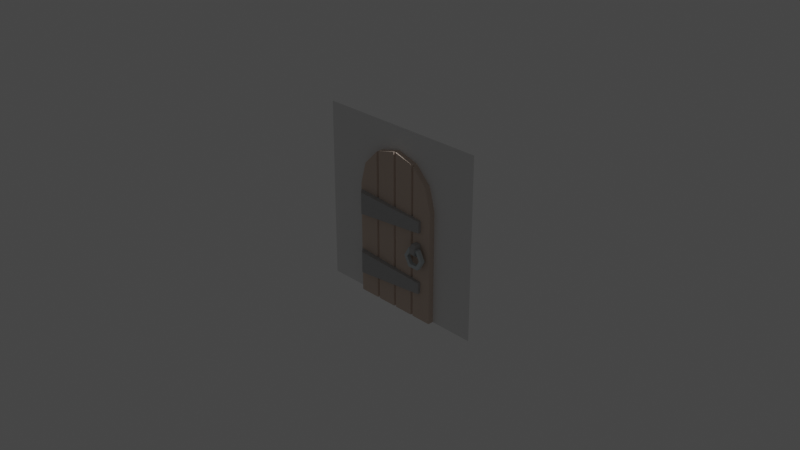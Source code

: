 # Source: Door.blend  (saved by Blender 2.93.21; exported with 4.5.12 LTS)
import bpy
from mathutils import Matrix  # noqa: F401  (used for matrix-valued properties, if any)

bpy.ops.wm.read_factory_settings(use_empty=True)
scene = bpy.context.scene
scene.name = 'Scene'

# ---- collections
col_plane = bpy.data.collections.new('Plane'); scene.collection.children.link(col_plane)
col_door = bpy.data.collections.new('Door'); scene.collection.children.link(col_door)

# ---- materials (node trees are filled in below, after node groups)
mat_iron_002 = bpy.data.materials.new('Iron.002')
mat_iron_002.use_transparent_shadow = False
mat_iron_002.diffuse_color = (0.4784, 0.4784, 0.4784, 1.0)
mat_iron_002.roughness = 1.0
mat_iron_002.specular_intensity = 1.0
mat_steel_002 = bpy.data.materials.new('Steel.002')
mat_steel_002.use_transparent_shadow = False
mat_steel_002.diffuse_color = (0.5882, 0.6431, 0.6627, 1.0)
mat_steel_002.roughness = 1.0
mat_steel_002.specular_intensity = 1.0
mat_red_wood_002 = bpy.data.materials.new('Red_Wood.002')
mat_red_wood_002.use_transparent_shadow = False
mat_red_wood_002.diffuse_color = (0.6863, 0.5569, 0.4706, 1.0)
mat_red_wood_002.roughness = 1.0
mat_red_wood_002.specular_intensity = 1.0

# ---- material node trees
mat_iron_002.use_nodes = True; mat_iron_002.node_tree.nodes.clear()
_N = mat_iron_002.node_tree.nodes; _L = mat_iron_002.node_tree.links
n0 = _N.new('ShaderNodeBsdfPrincipled'); n0.name = 'Principled BSDF'; n0.location = (10, 300)
n0.distribution = 'GGX'
n0.subsurface_method = 'BURLEY'
n0.inputs[0].default_value = (0.4784, 0.4784, 0.4784, 1.0)
n0.inputs[2].default_value = 1.0
n0.inputs[3].default_value = 1.45
n0.inputs[13].default_value = 1.0
n0.inputs[27].default_value = (0.0, 0.0, 0.0, 1.0)
n0.inputs[28].default_value = 1.0
n1 = _N.new('ShaderNodeOutputMaterial'); n1.name = 'Material Output'; n1.location = (300, 300)
_L.new(n0.outputs[0], n1.inputs[0])
n1.is_active_output = True
mat_steel_002.use_nodes = True; mat_steel_002.node_tree.nodes.clear()
_N = mat_steel_002.node_tree.nodes; _L = mat_steel_002.node_tree.links
n0 = _N.new('ShaderNodeBsdfPrincipled'); n0.name = 'Principled BSDF'; n0.location = (10, 300)
n0.distribution = 'GGX'
n0.subsurface_method = 'BURLEY'
n0.inputs[0].default_value = (0.5882, 0.6431, 0.6627, 1.0)
n0.inputs[2].default_value = 1.0
n0.inputs[3].default_value = 1.45
n0.inputs[13].default_value = 1.0
n0.inputs[27].default_value = (0.0, 0.0, 0.0, 1.0)
n0.inputs[28].default_value = 1.0
n1 = _N.new('ShaderNodeOutputMaterial'); n1.name = 'Material Output'; n1.location = (300, 300)
_L.new(n0.outputs[0], n1.inputs[0])
n1.is_active_output = True
mat_red_wood_002.use_nodes = True; mat_red_wood_002.node_tree.nodes.clear()
_N = mat_red_wood_002.node_tree.nodes; _L = mat_red_wood_002.node_tree.links
n0 = _N.new('ShaderNodeBsdfPrincipled'); n0.name = 'Principled BSDF'; n0.location = (10, 300)
n0.distribution = 'GGX'
n0.subsurface_method = 'BURLEY'
n0.inputs[0].default_value = (0.6863, 0.5569, 0.4706, 1.0)
n0.inputs[2].default_value = 1.0
n0.inputs[3].default_value = 1.45
n0.inputs[13].default_value = 1.0
n0.inputs[27].default_value = (0.0, 0.0, 0.0, 1.0)
n0.inputs[28].default_value = 1.0
n1 = _N.new('ShaderNodeOutputMaterial'); n1.name = 'Material Output'; n1.location = (300, 300)
_L.new(n0.outputs[0], n1.inputs[0])
n1.is_active_output = True

# ---- world
world_world = bpy.data.worlds.new('World'); scene.world = world_world
world_world.use_nodes = True; world_world.node_tree.nodes.clear()
_N = world_world.node_tree.nodes; _L = world_world.node_tree.links
n0 = _N.new('ShaderNodeOutputWorld'); n0.name = 'World Output'; n0.location = (300, 300)
n1 = _N.new('ShaderNodeBackground'); n1.name = 'Background'; n1.location = (10, 300)
n1.inputs[0].default_value = (0.05088, 0.05088, 0.05088, 1.0)
_L.new(n1.outputs[0], n0.inputs[0])
n0.is_active_output = True
world_world.color = (0.05088, 0.05088, 0.05088)
world_world.use_sun_shadow = False
world_world.sun_shadow_jitter_overblur = 0.0

# ---- cameras
cam_camera = bpy.data.cameras.new('Camera')
cam_camera.clip_end = 100.0
cam_camera.ortho_scale = 7.314

# ---- lights
light_light = bpy.data.lights.new('Light', 'POINT')
light_light.transmission_factor = 0.0
light_light.energy = 1000.0
light_light.shadow_soft_size = 0.1
light_light.shadow_maximum_resolution = 0.006
light_light.use_absolute_resolution = True

# ---- meshes
me_plane = bpy.data.meshes.new('Plane')
me_plane.from_pydata([(-1.0, -1.0, 0.0), (1.0, -1.0, 0.0), (-1.0, 1.0, 0.0), (1.0, 1.0, 0.0), (-0.433, -0.5, 0.0), (-0.25, -0.683, 0.0), (0.0, -0.75, 0.0), (0.5, 0.06143, 0.0), (0.5, -0.25, 0.0), (0.25, -0.683, 0.0), (0.433, -0.5, 0.0), (-0.5, -0.25, 0.0), (-0.5, 1.0, 0.0), (0.5, 1.0, 0.0)], [], [(2, 0, 1, 3, 13, 7, 8, 10, 9, 6, 5, 4, 11, 12)])
_uv = me_plane.uv_layers.new(name='UVMap')
_uv.uv.foreach_set('vector', [0.0, 1.0, 0.0, 0.0, 1.0, 0.0, 1.0, 1.0, 0.75, 1.0, 0.75, 0.5307, 0.75, 0.375, 0.7165, 0.25, 0.625, 0.1585, 0.5, 0.125, 0.375, 0.1585, 0.2835, 0.25, 0.25, 0.375, 0.25, 1.0])
me_plane.use_remesh_fix_poles = True
me_plane.use_remesh_preserve_attributes = False
me_plane.update()
me_plane.normals_split_custom_set([tuple(v) for v in zip(*[iter([0.0, 0.0, 1.0, 0.0, 0.0, 1.0, 0.0, 0.0, 1.0, 0.0, 0.0, 1.0, 0.0, 0.0, 1.0, 0.0, 0.0, 1.0, 0.0, 0.0, 1.0, 0.0, 0.0, 1.0, 0.0, 0.0, 1.0, 0.0, 0.0, 1.0, 0.0, 0.0, 1.0, 0.0, 0.0, 1.0, 0.0, 0.0, 1.0, 0.0, 0.0, 1.0])] * 3)])
me_object1_002 = bpy.data.meshes.new('object1.002')
me_object1_002.from_pydata([(0.15, 0.2039, -0.6), (0.1, 0.2003, -0.55), (0.1, 0.4003, -0.55), (0.15, 0.3968, -0.6), (0.15, 0.2039, -0.4), (0.1, 0.2003, -0.45), (0.8, 0.2503, -0.575), (0.8, 0.2503, -0.425), (0.8, 0.3509, -0.575), (0.8, 0.3509, -0.425), (0.1, 0.4003, -0.45), (0.15, 0.3968, -0.4)], [], [(0, 1, 2), (0, 2, 3), (4, 5, 1), (0, 6, 4), (6, 7, 4), (4, 1, 0), (8, 9, 6), (9, 7, 6), (5, 4, 10), (4, 11, 10), (9, 11, 7), (11, 4, 7), (3, 8, 6), (3, 6, 0), (3, 2, 10), (8, 3, 11), (11, 9, 8), (3, 10, 11), (10, 2, 5), (2, 1, 5)])
me_object1_002.polygons.foreach_set('use_smooth', [True] * 20)
_k = set([(0, 1), (0, 3), (0, 6), (1, 2), (1, 5), (2, 3), (2, 10), (3, 8), (4, 5), (4, 7), (4, 11), (5, 10), (6, 7), (6, 8), (7, 9), (8, 9), (9, 11), (10, 11)])
me_object1_002.attributes.new('sharp_edge', 'BOOLEAN', 'EDGE').data.foreach_set('value', [ (min(e.vertices), max(e.vertices)) in _k for e in me_object1_002.edges])
_uv = me_object1_002.uv_layers.new(name='UVMap')
_uv.uv.foreach_set('vector', [0.9821, 0.0, 1.0, 1.0, 0.0, 1.0, 0.9821, 0.0, 0.0, 1.0, 0.01765, 0.0, 1.0, 0.07143, 0.75, 0.0, 0.25, 0.0, 0.0, 0.07143, 0.125, 1.0, 1.0, 0.07143, 0.125, 1.0, 0.875, 1.0, 1.0, 0.07143, 1.0, 0.07143, 0.25, 0.0, 0.0, 0.07143, 0.0, 1.0, 1.0, 1.0, 0.0, 0.0, 1.0, 1.0, 1.0, 0.0, 0.0, 0.0, 1.0, 0.0, 0.9821, 1.0, 0.0, 0.0, 0.9821, 1.0, 0.01765, 1.0, 0.0, 0.0, 0.7621, 0.0, 1.0, 1.0, 0.2407, 0.0, 1.0, 1.0, 0.0, 1.0, 0.2407, 0.0, 1.0, 0.0, 0.7621, 1.0, 0.2407, 1.0, 1.0, 0.0, 0.2407, 1.0, 0.0, 0.0, 0.0, 0.9286, 0.25, 1.0, 0.75, 1.0, 0.125, 0.0, 0.0, 0.9286, 1.0, 0.9286, 1.0, 0.9286, 0.875, 0.0, 0.125, 0.0, 0.0, 0.9286, 0.75, 1.0, 1.0, 0.9286, 1.0, 0.0, 0.0, 0.0, 1.0, 1.0, 0.0, 0.0, 0.0, 1.0, 1.0, 1.0])
me_object1_002.materials.append(mat_iron_002)
me_object1_002.use_remesh_fix_poles = True
me_object1_002.use_remesh_preserve_attributes = False
me_object1_002.update()
me_object1_002.normals_split_custom_set([tuple(v) for v in zip(*[iter([-0.7071, 0.0, -0.7071, -0.7071, 0.0, -0.7071, -0.7071, 0.0, -0.7071, -0.7071, 0.0, -0.7071, -0.7071, 0.0, -0.7071, -0.7071, 0.0, -0.7071, 0.07125, -0.9975, 0.0, 0.07125, -0.9975, 0.0, 0.07125, -0.9975, 0.0, 0.07125, -0.9975, 0.0, 0.07125, -0.9975, 0.0, 0.07125, -0.9975, 0.0, 0.07125, -0.9975, 0.0, 0.07125, -0.9975, 0.0, 0.07125, -0.9975, 0.0, 0.07125, -0.9975, 0.0, 0.07125, -0.9975, 0.0, 0.07125, -0.9975, 0.0, 1.0, 0.0, 0.0, 1.0, 0.0, 0.0, 1.0, 0.0, 0.0, 1.0, 0.0, 0.0, 1.0, 0.0, 0.0, 1.0, 0.0, 0.0, -0.7071, 0.0, 0.7071, -0.7071, 0.0, 0.7071, -0.7071, 0.0, 0.7071, -0.7071, 0.0, 0.7071, -0.7071, 0.0, 0.7071, -0.7071, 0.0, 0.7071, 0.03843, 0.0, 0.9993, 0.03843, 0.0, 0.9993, 0.03843, 0.0, 0.9993, 0.03843, 0.0, 0.9993, 0.03843, 0.0, 0.9993, 0.03843, 0.0, 0.9993, 0.03843, 0.0, -0.9993, 0.03843, 0.0, -0.9993, 0.03843, 0.0, -0.9993, 0.03843, 0.0, -0.9993, 0.03843, 0.0, -0.9993, 0.03843, 0.0, -0.9993, 0.07044, 0.9975, 0.0, 0.07044, 0.9975, 0.0, 0.07044, 0.9975, 0.0, 0.07044, 0.9975, 0.0, 0.07044, 0.9975, 0.0, 0.07044, 0.9975, 0.0, 0.07044, 0.9975, 0.0, 0.07044, 0.9975, 0.0, 0.07044, 0.9975, 0.0, 0.07044, 0.9975, 0.0, 0.07044, 0.9975, 0.0, 0.07044, 0.9975, 0.0, -1.0, 0.0, 0.0, -1.0, 0.0, 0.0, -1.0, 0.0, 0.0, -1.0, 0.0, 0.0, -1.0, 0.0, 0.0, -1.0, 0.0, 0.0])] * 3)])
me_object2_002 = bpy.data.meshes.new('object2.002')
me_object2_002.from_pydata([(0.15, 0.7544, -0.6), (0.1, 0.7509, -0.55), (0.1, 0.9509, -0.55), (0.15, 0.9473, -0.6), (0.1, 0.7509, -0.45), (0.8, 0.8009, -0.575), (0.15, 0.7544, -0.4), (0.8, 0.8009, -0.425), (0.1, 0.9509, -0.45), (0.15, 0.9473, -0.4), (0.8, 0.9014, -0.425), (0.8, 0.9014, -0.575)], [], [(0, 1, 2), (0, 2, 3), (4, 1, 0), (5, 6, 0), (5, 7, 6), (6, 4, 0), (4, 6, 8), (6, 9, 8), (10, 9, 7), (9, 6, 7), (7, 5, 10), (5, 11, 10), (3, 11, 5), (3, 5, 0), (3, 2, 8), (9, 11, 3), (9, 10, 11), (3, 8, 9), (1, 4, 2), (4, 8, 2)])
me_object2_002.polygons.foreach_set('use_smooth', [True] * 20)
_k = set([(0, 1), (0, 3), (0, 5), (1, 2), (1, 4), (2, 3), (2, 8), (3, 11), (4, 6), (4, 8), (5, 7), (5, 11), (6, 7), (6, 9), (7, 10), (8, 9), (9, 10), (10, 11)])
me_object2_002.attributes.new('sharp_edge', 'BOOLEAN', 'EDGE').data.foreach_set('value', [ (min(e.vertices), max(e.vertices)) in _k for e in me_object2_002.edges])
_uv = me_object2_002.uv_layers.new(name='UVMap')
_uv.uv.foreach_set('vector', [0.9821, 0.0, 1.0, 1.0, 0.0, 1.0, 0.9821, 0.0, 0.0, 1.0, 0.01765, 0.0, 0.75, 0.0, 0.25, 0.0, 0.0, 0.07143, 0.125, 1.0, 1.0, 0.07143, 0.0, 0.07143, 0.125, 1.0, 0.875, 1.0, 1.0, 0.07143, 1.0, 0.07143, 0.75, 0.0, 0.0, 0.07143, 1.0, 0.0, 0.9821, 1.0, 0.0, 0.0, 0.9821, 1.0, 0.01765, 1.0, 0.0, 0.0, 0.7621, 0.0, 1.0, 1.0, 0.2407, 0.0, 1.0, 1.0, 0.0, 1.0, 0.2407, 0.0, 1.0, 0.0, 0.0, 0.0, 1.0, 1.0, 0.0, 0.0, 0.0, 1.0, 1.0, 1.0, 1.0, 0.0, 0.7621, 1.0, 0.2407, 1.0, 1.0, 0.0, 0.2407, 1.0, 0.0, 0.0, 0.0, 0.9286, 0.25, 1.0, 0.75, 1.0, 1.0, 0.9286, 0.125, 0.0, 0.0, 0.9286, 1.0, 0.9286, 0.875, 0.0, 0.125, 0.0, 0.0, 0.9286, 0.75, 1.0, 1.0, 0.9286, 0.0, 1.0, 1.0, 1.0, 0.0, 0.0, 1.0, 1.0, 1.0, 0.0, 0.0, 0.0])
me_object2_002.materials.append(mat_iron_002)
me_object2_002.use_remesh_fix_poles = True
me_object2_002.use_remesh_preserve_attributes = False
me_object2_002.update()
me_object2_002.normals_split_custom_set([tuple(v) for v in zip(*[iter([-0.7071, 0.0, -0.7071, -0.7071, 0.0, -0.7071, -0.7071, 0.0, -0.7071, -0.7071, 0.0, -0.7071, -0.7071, 0.0, -0.7071, -0.7071, 0.0, -0.7071, 0.07125, -0.9975, 0.0, 0.07125, -0.9975, 0.0, 0.07125, -0.9975, 0.0, 0.07125, -0.9975, 0.0, 0.07125, -0.9975, 0.0, 0.07125, -0.9975, 0.0, 0.07125, -0.9975, 0.0, 0.07125, -0.9975, 0.0, 0.07125, -0.9975, 0.0, 0.07125, -0.9975, 0.0, 0.07125, -0.9975, 0.0, 0.07125, -0.9975, 0.0, -0.7071, 0.0, 0.7071, -0.7071, 0.0, 0.7071, -0.7071, 0.0, 0.7071, -0.7071, 0.0, 0.7071, -0.7071, 0.0, 0.7071, -0.7071, 0.0, 0.7071, 0.03843, 0.0, 0.9993, 0.03843, 0.0, 0.9993, 0.03843, 0.0, 0.9993, 0.03843, 0.0, 0.9993, 0.03843, 0.0, 0.9993, 0.03843, 0.0, 0.9993, 1.0, 0.0, 0.0, 1.0, 0.0, 0.0, 1.0, 0.0, 0.0, 1.0, 0.0, 0.0, 1.0, 0.0, 0.0, 1.0, 0.0, 0.0, 0.03843, 0.0, -0.9993, 0.03843, 0.0, -0.9993, 0.03843, 0.0, -0.9993, 0.03843, 0.0, -0.9993, 0.03843, 0.0, -0.9993, 0.03843, 0.0, -0.9993, 0.07044, 0.9975, 0.0, 0.07043, 0.9975, 0.0, 0.07043, 0.9975, 0.0, 0.07044, 0.9975, 0.0, 0.07044, 0.9975, 0.0, 0.07044, 0.9975, 0.0, 0.07044, 0.9975, 0.0, 0.07044, 0.9975, 0.0, 0.07044, 0.9975, 0.0, 0.07044, 0.9975, 0.0, 0.07043, 0.9975, 0.0, 0.07044, 0.9975, 0.0, -1.0, 0.0, 0.0, -1.0, 0.0, 0.0, -1.0, 0.0, 0.0, -1.0, 0.0, 0.0, -1.0, 0.0, 0.0, -1.0, 0.0, 0.0])] * 3)])
me_object3_002 = bpy.data.meshes.new('object3.002')
me_object3_002.from_pydata([(0.775, 0.4907, -0.3917), (0.725, 0.4907, -0.3917), (0.725, 0.4907, -0.425), (0.825, 0.4907, -0.3917), (0.775, 0.4907, -0.425), (0.825, 0.4907, -0.425), (0.875, 0.5773, -0.425), (0.875, 0.5773, -0.3917), (0.825, 0.6639, -0.425), (0.825, 0.6639, -0.3917), (0.725, 0.6639, -0.425), (0.725, 0.6639, -0.3917), (0.775, 0.6639, -0.3917), (0.775, 0.6639, -0.425), (0.675, 0.5773, -0.425), (0.675, 0.5773, -0.3917), (0.8083, 0.635, -0.425), (0.775, 0.635, -0.425), (0.7417, 0.635, -0.425), (0.7083, 0.5773, -0.425), (0.7417, 0.5195, -0.425), (0.8083, 0.5195, -0.425), (0.8417, 0.5773, -0.425), (0.775, 0.5195, -0.425), (0.7083, 0.5773, -0.3917), (0.7417, 0.5195, -0.3917), (0.7417, 0.635, -0.3917), (0.8083, 0.635, -0.3917), (0.775, 0.635, -0.3917), (0.8417, 0.5773, -0.3917), (0.8083, 0.5195, -0.3917), (0.775, 0.5195, -0.3917)], [], [(0, 1, 2), (3, 0, 4), (5, 3, 4), (0, 2, 4), (6, 7, 5), (7, 3, 5), (8, 9, 7), (8, 7, 6), (10, 11, 12), (13, 12, 9), (9, 8, 13), (13, 10, 12), (14, 15, 11), (14, 11, 10), (16, 17, 13), (10, 13, 18), (19, 14, 10), (19, 2, 14), (20, 4, 2), (5, 4, 21), (6, 5, 22), (22, 8, 6), (5, 21, 22), (4, 23, 21), (20, 23, 4), (19, 20, 2), (10, 18, 19), (13, 17, 18), (22, 16, 8), (16, 13, 8), (19, 24, 25), (19, 25, 20), (18, 26, 19), (26, 24, 19), (26, 18, 17), (16, 27, 17), (27, 28, 17), (28, 26, 17), (22, 29, 16), (29, 27, 16), (21, 30, 29), (21, 29, 22), (23, 20, 25), (30, 21, 23), (23, 31, 30), (23, 25, 31), (2, 1, 14), (1, 15, 14), (12, 28, 27), (9, 27, 29), (29, 3, 7), (30, 0, 3), (1, 0, 25), (15, 1, 24), (24, 26, 11), (11, 15, 24), (1, 25, 24), (0, 31, 25), (30, 31, 0), (29, 30, 3), (7, 9, 29), (26, 12, 11), (26, 28, 12), (9, 12, 27)])
me_object3_002.polygons.foreach_set('use_smooth', [True] * 64)
_k = set([(0, 1), (0, 3), (1, 2), (1, 15), (2, 4), (2, 14), (3, 5), (3, 7), (4, 5), (5, 6), (6, 7), (6, 8), (7, 9), (8, 9), (8, 13), (9, 12), (10, 11), (10, 13), (10, 14), (11, 12), (11, 15), (14, 15), (16, 17), (16, 22), (16, 27), (17, 18), (18, 19), (18, 26), (19, 20), (19, 24), (20, 23), (20, 25), (21, 22), (21, 23), (21, 30), (22, 29), (24, 25), (24, 26), (25, 31), (26, 28), (27, 28), (27, 29), (29, 30), (30, 31)])
me_object3_002.attributes.new('sharp_edge', 'BOOLEAN', 'EDGE').data.foreach_set('value', [ (min(e.vertices), max(e.vertices)) in _k for e in me_object3_002.edges])
_uv = me_object3_002.uv_layers.new(name='UVMap')
_uv.uv.foreach_set('vector', [1.0, 0.5, 1.0, 1.0, 0.0, 1.0, 1.0, 0.0, 1.0, 0.5, 0.0, 0.5, 0.0, 0.0, 1.0, 0.0, 0.0, 0.5, 1.0, 0.5, 0.0, 1.0, 0.0, 0.5, 0.0, 0.0, 1.0, 0.0, 0.0, 1.0, 1.0, 0.0, 1.0, 1.0, 0.0, 1.0, 0.0, 0.0, 1.0, 0.0, 1.0, 1.0, 0.0, 0.0, 1.0, 1.0, 0.0, 1.0, 0.0, 0.0, 1.0, 0.0, 1.0, 0.5, 0.0, 0.5, 1.0, 0.5, 1.0, 1.0, 1.0, 1.0, 0.0, 1.0, 0.0, 0.5, 0.0, 0.5, 0.0, 0.0, 1.0, 0.5, 0.0, 0.0, 1.0, 0.0, 1.0, 1.0, 0.0, 0.0, 1.0, 1.0, 0.0, 1.0, 0.1667, 0.3333, 0.1667, 0.5, 0.0, 0.5, 0.0, 0.75, 0.0, 0.5, 0.1667, 0.6667, 0.5, 0.8333, 0.5, 1.0, 0.0, 0.75, 0.5, 0.8333, 1.0, 0.75, 0.5, 1.0, 0.8333, 0.6667, 1.0, 0.5, 1.0, 0.75, 1.0, 0.25, 1.0, 0.5, 0.8333, 0.3333, 0.5, 0.0, 1.0, 0.25, 0.5, 0.1667, 0.5, 0.1667, 0.0, 0.25, 0.5, 0.0, 1.0, 0.25, 0.8333, 0.3333, 0.5, 0.1667, 1.0, 0.5, 0.8333, 0.5, 0.8333, 0.3333, 0.8333, 0.6667, 0.8333, 0.5, 1.0, 0.5, 0.5, 0.8333, 0.8333, 0.6667, 1.0, 0.75, 0.0, 0.75, 0.1667, 0.6667, 0.5, 0.8333, 0.0, 0.5, 0.1667, 0.5, 0.1667, 0.6667, 0.5, 0.1667, 0.1667, 0.3333, 0.0, 0.25, 0.1667, 0.3333, 0.0, 0.5, 0.0, 0.25, 0.0, 1.0, 1.0, 1.0, 1.0, 0.0, 0.0, 1.0, 1.0, 0.0, 0.0, 0.0, 0.0, 1.0, 1.0, 1.0, 0.0, 0.0, 1.0, 1.0, 1.0, 0.0, 0.0, 0.0, 1.0, 0.0, 0.0, 0.0, 0.0, 0.5, 0.0, 1.0, 1.0, 1.0, 0.0, 0.5, 1.0, 1.0, 1.0, 0.5, 0.0, 0.5, 1.0, 0.5, 1.0, 0.0, 0.0, 0.5, 0.0, 1.0, 1.0, 1.0, 0.0, 0.0, 1.0, 1.0, 1.0, 0.0, 0.0, 0.0, 0.0, 1.0, 1.0, 1.0, 1.0, 0.0, 0.0, 1.0, 1.0, 0.0, 0.0, 0.0, 0.0, 0.5, 0.0, 1.0, 1.0, 1.0, 1.0, 0.0, 0.0, 0.0, 0.0, 0.5, 0.0, 0.5, 1.0, 0.5, 1.0, 0.0, 0.0, 0.5, 1.0, 1.0, 1.0, 0.5, 0.0, 0.0, 1.0, 0.0, 0.0, 1.0, 1.0, 0.0, 1.0, 1.0, 0.0, 1.0, 0.0, 0.5, 0.1667, 0.5, 0.1667, 0.3333, 0.0, 0.25, 0.1667, 0.3333, 0.5, 0.1667, 0.5, 0.1667, 1.0, 0.25, 0.5, 0.0, 0.8333, 0.3333, 1.0, 0.5, 1.0, 0.25, 1.0, 0.75, 1.0, 0.5, 0.8333, 0.6667, 0.5, 1.0, 1.0, 0.75, 0.5, 0.8333, 0.5, 0.8333, 0.1667, 0.6667, 0.0, 0.75, 0.0, 0.75, 0.5, 1.0, 0.5, 0.8333, 1.0, 0.75, 0.8333, 0.6667, 0.5, 0.8333, 1.0, 0.5, 0.8333, 0.5, 0.8333, 0.6667, 0.8333, 0.3333, 0.8333, 0.5, 1.0, 0.5, 0.5, 0.1667, 0.8333, 0.3333, 1.0, 0.25, 0.5, 0.0, 0.0, 0.25, 0.5, 0.1667, 0.1667, 0.6667, 0.0, 0.5, 0.0, 0.75, 0.1667, 0.6667, 0.1667, 0.5, 0.0, 0.5, 0.0, 0.25, 0.0, 0.5, 0.1667, 0.3333])
me_object3_002.materials.append(mat_steel_002)
me_object3_002.use_remesh_fix_poles = True
me_object3_002.use_remesh_preserve_attributes = False
me_object3_002.update()
me_object3_002.normals_split_custom_set([tuple(v) for v in zip(*[iter([0.0, -1.0, 0.0, 0.0, -1.0, 0.0, 0.0, -1.0, 0.0, 0.0, -1.0, 0.0, 0.0, -1.0, 0.0, 0.0, -1.0, 0.0, 0.0, -1.0, 0.0, 0.0, -1.0, 0.0, 0.0, -1.0, 0.0, 0.0, -1.0, 0.0, 0.0, -1.0, 0.0, 0.0, -1.0, 0.0, 0.866, -0.5, 0.0, 0.866, -0.5, 0.0, 0.866, -0.5, 0.0, 0.866, -0.5, 0.0, 0.866, -0.5, 0.0, 0.866, -0.5, 0.0, 0.866, 0.5, 0.0, 0.866, 0.5, 0.0, 0.866, 0.5, 0.0, 0.866, 0.5, 0.0, 0.866, 0.5, 0.0, 0.866, 0.5, 0.0, 0.0, 1.0, 0.0, 0.0, 1.0, 0.0, 0.0, 1.0, 0.0, 0.0, 1.0, 0.0, 0.0, 1.0, 0.0, 0.0, 1.0, 0.0, 0.0, 1.0, 0.0, 0.0, 1.0, 0.0, 0.0, 1.0, 0.0, 0.0, 1.0, 0.0, 0.0, 1.0, 0.0, 0.0, 1.0, 0.0, -0.866, 0.5, 0.0, -0.866, 0.5, 0.0, -0.866, 0.5, 0.0, -0.866, 0.5, 0.0, -0.866, 0.5, 0.0, -0.866, 0.5, 0.0, 4.839e-07, 0.0, -1.0, 0.0, 0.0, -1.0, 0.0, 0.0, -1.0, -6.597e-07, 0.0, -1.0, 0.0, 0.0, -1.0, -9.679e-07, 0.0, -1.0, -7.704e-08, 0.0, -1.0, 0.0, 0.0, -1.0, -6.597e-07, 0.0, -1.0, -7.704e-08, 0.0, -1.0, 3.298e-07, 0.0, -1.0, 0.0, 0.0, -1.0, 4.839e-07, 0.0, -1.0, 0.0, 0.0, -1.0, 3.298e-07, 0.0, -1.0, -6.597e-07, 0.0, -1.0, 0.0, 0.0, -1.0, -9.679e-07, 0.0, -1.0, 0.0, 0.0, -1.0, -6.597e-07, 0.0, -1.0, -7.704e-08, 0.0, -1.0, -7.704e-08, 0.0, -1.0, 3.298e-07, 0.0, -1.0, 0.0, 0.0, -1.0, -6.597e-07, 0.0, -1.0, -9.679e-07, 0.0, -1.0, -7.704e-08, 0.0, -1.0, 0.0, 0.0, -1.0, 0.0, 0.0, -1.0, -9.679e-07, 0.0, -1.0, 4.839e-07, 0.0, -1.0, 0.0, 0.0, -1.0, 0.0, 0.0, -1.0, -7.704e-08, 0.0, -1.0, 4.839e-07, 0.0, -1.0, 3.298e-07, 0.0, -1.0, -6.597e-07, 0.0, -1.0, -9.679e-07, 0.0, -1.0, -7.704e-08, 0.0, -1.0, 0.0, 0.0, -1.0, 0.0, 0.0, -1.0, -9.679e-07, 0.0, -1.0, -7.704e-08, 0.0, -1.0, 4.839e-07, 0.0, -1.0, 3.298e-07, 0.0, -1.0, 4.839e-07, 0.0, -1.0, 0.0, 0.0, -1.0, 3.298e-07, 0.0, -1.0, 0.866, 0.5, 0.0, 0.866, 0.5, 0.0, 0.866, 0.5, 0.0, 0.866, 0.5, 0.0, 0.866, 0.5, 0.0, 0.866, 0.5, 0.0, 0.866, -0.5, 0.0, 0.866, -0.5, 0.0, 0.866, -0.5, 0.0, 0.866, -0.5, 0.0, 0.866, -0.5, 0.0, 0.866, -0.5, 0.0, 0.0, -1.0, 0.0, 0.0, -1.0, 0.0, 0.0, -1.0, 0.0, 0.0, -1.0, 0.0, 0.0, -1.0, 0.0, 0.0, -1.0, 0.0, 0.0, -1.0, 0.0, 0.0, -1.0, 0.0, 0.0, -1.0, 0.0, 0.0, -1.0, 0.0, 0.0, -1.0, 0.0, 0.0, -1.0, 0.0, -0.866, -0.5, 0.0, -0.866, -0.5, 0.0, -0.866, -0.5, 0.0, -0.866, -0.5, 0.0, -0.866, -0.5, 0.0, -0.866, -0.5, 0.0, -0.866, 0.5, 0.0, -0.866, 0.5, 0.0, -0.866, 0.5, 0.0, -0.866, 0.5, 0.0, -0.866, 0.5, 0.0, -0.866, 0.5, 0.0, 0.0, 1.0, 0.0, 0.0, 1.0, 0.0, 0.0, 1.0, 0.0, 0.0, 1.0, 0.0, 0.0, 1.0, 0.0, 0.0, 1.0, 0.0, 0.0, 1.0, 0.0, 0.0, 1.0, 0.0, 0.0, 1.0, 0.0, 0.0, 1.0, 0.0, 0.0, 1.0, 0.0, 0.0, 1.0, 0.0, -0.866, -0.5, 0.0, -0.866, -0.5, 0.0, -0.866, -0.5, 0.0, -0.866, -0.5, 0.0, -0.866, -0.5, 0.0, -0.866, -0.5, 0.0, 0.0, 0.0, 1.0, 0.0, 0.0, 1.0, 9.679e-07, 0.0, 1.0, 6.597e-07, 0.0, 1.0, 9.679e-07, 0.0, 1.0, 2.311e-07, 0.0, 1.0, 2.311e-07, 0.0, 1.0, 3.298e-07, 0.0, 1.0, 0.0, 0.0, 1.0, 4.839e-07, 0.0, 1.0, 0.0, 0.0, 1.0, 3.298e-07, 0.0, 1.0, -6.597e-07, 0.0, 1.0, 0.0, 0.0, 1.0, -9.679e-07, 0.0, 1.0, 0.0, 0.0, 1.0, -6.597e-07, 0.0, 1.0, -2.311e-07, 0.0, 1.0, -2.311e-07, 0.0, 1.0, -4.839e-07, 0.0, 1.0, -3.298e-07, 0.0, 1.0, -3.298e-07, 0.0, 1.0, 0.0, 0.0, 1.0, -2.311e-07, 0.0, 1.0, -6.597e-07, 0.0, 1.0, -9.679e-07, 0.0, 1.0, -2.311e-07, 0.0, 1.0, 0.0, 0.0, 1.0, 0.0, 0.0, 1.0, -9.679e-07, 0.0, 1.0, 4.839e-07, 0.0, 1.0, 0.0, 0.0, 1.0, 0.0, 0.0, 1.0, 2.311e-07, 0.0, 1.0, 4.839e-07, 0.0, 1.0, 3.298e-07, 0.0, 1.0, 0.0, 0.0, 1.0, 6.597e-07, 0.0, 1.0, 2.311e-07, 0.0, 1.0, -4.839e-07, 0.0, 1.0, 0.0, 0.0, 1.0, -3.298e-07, 0.0, 1.0, -4.839e-07, 0.0, 1.0, 0.0, 0.0, 1.0, 0.0, 0.0, 1.0, 6.597e-07, 0.0, 1.0, 0.0, 0.0, 1.0, 9.679e-07, 0.0, 1.0])] * 3)])
me_object4_002 = bpy.data.meshes.new('object4.002')
me_object4_002.from_pydata([(0.825, 0.4907, -0.575), (0.825, 0.4907, -0.6083), (0.875, 0.5773, -0.6083), (0.875, 0.5773, -0.575), (0.725, 0.4907, -0.575), (0.725, 0.4907, -0.6083), (0.775, 0.4907, -0.6083), (0.775, 0.4907, -0.575), (0.675, 0.5773, -0.575), (0.675, 0.5773, -0.6083), (0.725, 0.6639, -0.575), (0.725, 0.6639, -0.6083), (0.775, 0.6639, -0.575), (0.775, 0.6639, -0.6083), (0.825, 0.6639, -0.575), (0.825, 0.6639, -0.6083), (0.775, 0.635, -0.575), (0.8083, 0.635, -0.575), (0.8417, 0.5773, -0.575), (0.8083, 0.5195, -0.575), (0.7417, 0.5195, -0.575), (0.7083, 0.5773, -0.575), (0.7417, 0.635, -0.575), (0.775, 0.5195, -0.575), (0.8417, 0.5773, -0.6083), (0.8083, 0.5195, -0.6083), (0.8083, 0.635, -0.6083), (0.7417, 0.635, -0.6083), (0.775, 0.635, -0.6083), (0.7083, 0.5773, -0.6083), (0.7417, 0.5195, -0.6083), (0.775, 0.5195, -0.6083)], [], [(0, 1, 2), (0, 2, 3), (4, 5, 6), (6, 1, 0), (0, 7, 6), (7, 4, 6), (8, 9, 5), (8, 5, 4), (10, 11, 8), (11, 9, 8), (11, 10, 12), (13, 12, 14), (14, 15, 13), (13, 11, 12), (12, 16, 17), (14, 17, 18), (18, 0, 3), (19, 7, 0), (4, 7, 20), (8, 4, 21), (21, 22, 10), (10, 8, 21), (4, 20, 21), (7, 23, 20), (19, 23, 7), (18, 19, 0), (3, 14, 18), (22, 12, 10), (22, 16, 12), (14, 12, 17), (18, 24, 19), (24, 25, 19), (17, 26, 24), (17, 24, 18), (16, 22, 27), (26, 17, 16), (16, 28, 26), (16, 27, 28), (21, 29, 27), (21, 27, 22), (20, 30, 21), (30, 29, 21), (31, 30, 20), (25, 31, 23), (23, 19, 25), (31, 20, 23), (3, 2, 14), (2, 15, 14), (26, 28, 13), (11, 13, 27), (29, 9, 11), (29, 5, 9), (30, 6, 5), (1, 6, 25), (2, 1, 24), (24, 15, 2), (1, 25, 24), (6, 31, 25), (30, 31, 6), (29, 30, 5), (11, 27, 29), (13, 28, 27), (24, 26, 15), (26, 13, 15)])
me_object4_002.polygons.foreach_set('use_smooth', [True] * 64)
_k = set([(0, 1), (0, 3), (0, 7), (1, 2), (1, 6), (2, 3), (2, 15), (3, 14), (4, 5), (4, 7), (4, 8), (5, 6), (5, 9), (8, 9), (8, 10), (9, 11), (10, 11), (10, 12), (11, 13), (12, 14), (13, 15), (14, 15), (16, 17), (16, 22), (17, 18), (17, 26), (18, 19), (18, 24), (19, 23), (19, 25), (20, 21), (20, 23), (20, 30), (21, 22), (21, 29), (22, 27), (24, 25), (24, 26), (25, 31), (26, 28), (27, 28), (27, 29), (29, 30), (30, 31)])
me_object4_002.attributes.new('sharp_edge', 'BOOLEAN', 'EDGE').data.foreach_set('value', [ (min(e.vertices), max(e.vertices)) in _k for e in me_object4_002.edges])
_uv = me_object4_002.uv_layers.new(name='UVMap')
_uv.uv.foreach_set('vector', [0.0, 1.0, 1.0, 1.0, 1.0, 0.0, 0.0, 1.0, 1.0, 0.0, 0.0, 0.0, 0.0, 1.0, 1.0, 1.0, 1.0, 0.5, 1.0, 0.5, 1.0, 0.0, 0.0, 0.0, 0.0, 0.0, 0.0, 0.5, 1.0, 0.5, 0.0, 0.5, 0.0, 1.0, 1.0, 0.5, 0.0, 1.0, 1.0, 1.0, 1.0, 0.0, 0.0, 1.0, 1.0, 0.0, 0.0, 0.0, 0.0, 1.0, 1.0, 1.0, 0.0, 0.0, 1.0, 1.0, 1.0, 0.0, 0.0, 0.0, 1.0, 0.0, 0.0, 0.0, 0.0, 0.5, 1.0, 0.5, 0.0, 0.5, 0.0, 1.0, 0.0, 1.0, 1.0, 1.0, 1.0, 0.5, 1.0, 0.5, 1.0, 0.0, 0.0, 0.5, 0.0, 0.5, 0.1667, 0.5, 0.1667, 0.3333, 0.0, 0.25, 0.1667, 0.3333, 0.5, 0.1667, 0.5, 0.1667, 1.0, 0.25, 0.5, 0.0, 0.8333, 0.3333, 1.0, 0.5, 1.0, 0.25, 1.0, 0.75, 1.0, 0.5, 0.8333, 0.6667, 0.5, 1.0, 1.0, 0.75, 0.5, 0.8333, 0.5, 0.8333, 0.1667, 0.6667, 0.0, 0.75, 0.0, 0.75, 0.5, 1.0, 0.5, 0.8333, 1.0, 0.75, 0.8333, 0.6667, 0.5, 0.8333, 1.0, 0.5, 0.8333, 0.5, 0.8333, 0.6667, 0.8333, 0.3333, 0.8333, 0.5, 1.0, 0.5, 0.5, 0.1667, 0.8333, 0.3333, 1.0, 0.25, 0.5, 0.0, 0.0, 0.25, 0.5, 0.1667, 0.1667, 0.6667, 0.0, 0.5, 0.0, 0.75, 0.1667, 0.6667, 0.1667, 0.5, 0.0, 0.5, 0.0, 0.25, 0.0, 0.5, 0.1667, 0.3333, 0.0, 0.0, 1.0, 0.0, 0.0, 1.0, 1.0, 0.0, 1.0, 1.0, 0.0, 1.0, 0.0, 0.0, 1.0, 0.0, 1.0, 1.0, 0.0, 0.0, 1.0, 1.0, 0.0, 1.0, 0.0, 0.5, 0.0, 0.0, 1.0, 0.0, 1.0, 1.0, 0.0, 1.0, 0.0, 0.5, 0.0, 0.5, 1.0, 0.5, 1.0, 1.0, 0.0, 0.5, 1.0, 0.0, 1.0, 0.5, 0.0, 0.0, 1.0, 0.0, 1.0, 1.0, 0.0, 0.0, 1.0, 1.0, 0.0, 1.0, 0.0, 0.0, 1.0, 0.0, 0.0, 1.0, 1.0, 0.0, 1.0, 1.0, 0.0, 1.0, 1.0, 0.5, 1.0, 1.0, 0.0, 1.0, 1.0, 0.0, 1.0, 0.5, 0.0, 0.5, 0.0, 0.5, 0.0, 0.0, 1.0, 0.0, 1.0, 0.5, 0.0, 1.0, 0.0, 0.5, 0.0, 1.0, 1.0, 1.0, 0.0, 0.0, 1.0, 1.0, 1.0, 0.0, 0.0, 0.0, 0.1667, 0.3333, 0.1667, 0.5, 0.0, 0.5, 0.0, 0.75, 0.0, 0.5, 0.1667, 0.6667, 0.5, 0.8333, 0.5, 1.0, 0.0, 0.75, 0.5, 0.8333, 1.0, 0.75, 0.5, 1.0, 0.8333, 0.6667, 1.0, 0.5, 1.0, 0.75, 1.0, 0.25, 1.0, 0.5, 0.8333, 0.3333, 0.5, 0.0, 1.0, 0.25, 0.5, 0.1667, 0.5, 0.1667, 0.0, 0.25, 0.5, 0.0, 1.0, 0.25, 0.8333, 0.3333, 0.5, 0.1667, 1.0, 0.5, 0.8333, 0.5, 0.8333, 0.3333, 0.8333, 0.6667, 0.8333, 0.5, 1.0, 0.5, 0.5, 0.8333, 0.8333, 0.6667, 1.0, 0.75, 0.0, 0.75, 0.1667, 0.6667, 0.5, 0.8333, 0.0, 0.5, 0.1667, 0.5, 0.1667, 0.6667, 0.5, 0.1667, 0.1667, 0.3333, 0.0, 0.25, 0.1667, 0.3333, 0.0, 0.5, 0.0, 0.25])
me_object4_002.materials.append(mat_steel_002)
me_object4_002.use_remesh_fix_poles = True
me_object4_002.use_remesh_preserve_attributes = False
me_object4_002.update()
me_object4_002.normals_split_custom_set([tuple(v) for v in zip(*[iter([0.866, -0.5, 0.0, 0.866, -0.5, 0.0, 0.866, -0.5, 0.0, 0.866, -0.5, 0.0, 0.866, -0.5, 0.0, 0.866, -0.5, 0.0, 0.0, -1.0, 0.0, 0.0, -1.0, 0.0, 0.0, -1.0, 0.0, 0.0, -1.0, 0.0, 0.0, -1.0, 0.0, 0.0, -1.0, 0.0, 0.0, -1.0, 0.0, 0.0, -1.0, 0.0, 0.0, -1.0, 0.0, 0.0, -1.0, 0.0, 0.0, -1.0, 0.0, 0.0, -1.0, 0.0, -0.866, -0.5, 0.0, -0.866, -0.5, 0.0, -0.866, -0.5, 0.0, -0.866, -0.5, 0.0, -0.866, -0.5, 0.0, -0.866, -0.5, 0.0, -0.866, 0.5, 0.0, -0.866, 0.5, 0.0, -0.866, 0.5, 0.0, -0.866, 0.5, 0.0, -0.866, 0.5, 0.0, -0.866, 0.5, 0.0, 0.0, 1.0, 0.0, 0.0, 1.0, 0.0, 0.0, 1.0, 0.0, 0.0, 1.0, 0.0, 0.0, 1.0, 0.0, 0.0, 1.0, 0.0, 0.0, 1.0, 0.0, 0.0, 1.0, 0.0, 0.0, 1.0, 0.0, 0.0, 1.0, 0.0, 0.0, 1.0, 0.0, 0.0, 1.0, 0.0, 0.0, 0.0, 1.0, 0.0, 0.0, 1.0, 1.936e-06, 0.0, 1.0, 1.319e-06, 0.0, 1.0, 1.936e-06, 0.0, 1.0, 4.623e-07, 0.0, 1.0, 4.623e-07, 0.0, 1.0, 6.597e-07, 0.0, 1.0, 0.0, 0.0, 1.0, 9.679e-07, 0.0, 1.0, 0.0, 0.0, 1.0, 6.597e-07, 0.0, 1.0, -1.319e-06, 0.0, 1.0, 0.0, 0.0, 1.0, -1.936e-06, 0.0, 1.0, 0.0, 0.0, 1.0, -1.319e-06, 0.0, 1.0, -4.623e-07, 0.0, 1.0, -4.623e-07, 0.0, 1.0, -9.679e-07, 0.0, 1.0, -6.597e-07, 0.0, 1.0, -6.597e-07, 0.0, 1.0, 0.0, 0.0, 1.0, -4.623e-07, 0.0, 1.0, -1.319e-06, 0.0, 1.0, -1.936e-06, 0.0, 1.0, -4.623e-07, 0.0, 1.0, 0.0, 0.0, 1.0, 0.0, 0.0, 1.0, -1.936e-06, 0.0, 1.0, 9.679e-07, 0.0, 1.0, 0.0, 0.0, 1.0, 0.0, 0.0, 1.0, 4.623e-07, 0.0, 1.0, 9.679e-07, 0.0, 1.0, 6.597e-07, 0.0, 1.0, 0.0, 0.0, 1.0, 1.319e-06, 0.0, 1.0, 4.623e-07, 0.0, 1.0, -9.679e-07, 0.0, 1.0, 0.0, 0.0, 1.0, -6.597e-07, 0.0, 1.0, -9.679e-07, 0.0, 1.0, 0.0, 0.0, 1.0, 0.0, 0.0, 1.0, 1.319e-06, 0.0, 1.0, 0.0, 0.0, 1.0, 1.936e-06, 0.0, 1.0, -0.866, 0.5, 0.0, -0.866, 0.5, 0.0, -0.866, 0.5, 0.0, -0.866, 0.5, 0.0, -0.866, 0.5, 0.0, -0.866, 0.5, 0.0, -0.866, -0.5, 0.0, -0.866, -0.5, 0.0, -0.866, -0.5, 0.0, -0.866, -0.5, 0.0, -0.866, -0.5, 0.0, -0.866, -0.5, 0.0, 0.0, -1.0, 0.0, 0.0, -1.0, 0.0, 0.0, -1.0, 0.0, 0.0, -1.0, 0.0, 0.0, -1.0, 0.0, 0.0, -1.0, 0.0, 0.0, -1.0, 0.0, 0.0, -1.0, 0.0, 0.0, -1.0, 0.0, 0.0, -1.0, 0.0, 0.0, -1.0, 0.0, 0.0, -1.0, 0.0, 0.866, -0.5, 0.0, 0.866, -0.5, 0.0, 0.866, -0.5, 0.0, 0.866, -0.5, 0.0, 0.866, -0.5, 0.0, 0.866, -0.5, 0.0, 0.866, 0.5, 0.0, 0.866, 0.5, 0.0, 0.866, 0.5, 0.0, 0.866, 0.5, 0.0, 0.866, 0.5, 0.0, 0.866, 0.5, 0.0, 0.0, 1.0, 0.0, 0.0, 1.0, 0.0, 0.0, 1.0, 0.0, 0.0, 1.0, 0.0, 0.0, 1.0, 0.0, 0.0, 1.0, 0.0, 0.0, 1.0, 0.0, 0.0, 1.0, 0.0, 0.0, 1.0, 0.0, 0.0, 1.0, 0.0, 0.0, 1.0, 0.0, 0.0, 1.0, 0.0, 0.866, 0.5, 0.0, 0.866, 0.5, 0.0, 0.866, 0.5, 0.0, 0.866, 0.5, 0.0, 0.866, 0.5, 0.0, 0.866, 0.5, 0.0, 0.0, 0.0, -1.0, 0.0, 0.0, -1.0, 0.0, 0.0, -1.0, 0.0, 0.0, -1.0, 0.0, 0.0, -1.0, 0.0, 0.0, -1.0, 0.0, 0.0, -1.0, 0.0, 0.0, -1.0, 0.0, 0.0, -1.0, 0.0, 0.0, -1.0, 0.0, 0.0, -1.0, 0.0, 0.0, -1.0, 0.0, 0.0, -1.0, 0.0, 0.0, -1.0, 0.0, 0.0, -1.0, 0.0, 0.0, -1.0, 0.0, 0.0, -1.0, 0.0, 0.0, -1.0, 0.0, 0.0, -1.0, 0.0, 0.0, -1.0, 0.0, 0.0, -1.0, 0.0, 0.0, -1.0, 0.0, 0.0, -1.0, 0.0, 0.0, -1.0, 0.0, 0.0, -1.0, 0.0, 0.0, -1.0, 0.0, 0.0, -1.0, 0.0, 0.0, -1.0, 0.0, 0.0, -1.0, 0.0, 0.0, -1.0, 0.0, 0.0, -1.0, 0.0, 0.0, -1.0, 0.0, 0.0, -1.0, 0.0, 0.0, -1.0, 0.0, 0.0, -1.0, 0.0, 0.0, -1.0, 0.0, 0.0, -1.0, 0.0, 0.0, -1.0, 0.0, 0.0, -1.0, 0.0, 0.0, -1.0, 0.0, 0.0, -1.0, 0.0, 0.0, -1.0, 0.0, 0.0, -1.0, 0.0, 0.0, -1.0, 0.0, 0.0, -1.0, 0.0, 0.0, -1.0, 0.0, 0.0, -1.0, 0.0, 0.0, -1.0])] * 3)])
me_object5_002 = bpy.data.meshes.new('object5.002')
me_object5_002.from_pydata([(0.75, 0.675, -0.625), (0.75, 0.7, -0.6), (0.8, 0.7, -0.6), (0.8, 0.675, -0.625), (0.75, 0.625, -0.625), (0.75, 0.6, -0.6), (0.75, 0.6, -0.4), (0.75, 0.675, -0.375), (0.75, 0.7, -0.4), (0.75, 0.625, -0.375), (0.8, 0.675, -0.375), (0.8, 0.7, -0.4), (0.8, 0.625, -0.375), (0.8, 0.6, -0.4), (0.8, 0.6, -0.6), (0.8, 0.625, -0.625)], [], [(0, 1, 2), (0, 2, 3), (0, 4, 5), (1, 5, 6), (6, 7, 8), (6, 9, 7), (6, 8, 1), (1, 0, 5), (10, 11, 7), (11, 8, 7), (12, 10, 9), (10, 7, 9), (9, 6, 13), (9, 13, 12), (14, 13, 5), (13, 6, 5), (15, 14, 4), (14, 5, 4), (4, 0, 15), (0, 3, 15), (10, 12, 13), (13, 14, 2), (14, 3, 2), (14, 15, 3), (2, 11, 13), (11, 10, 13), (1, 8, 11), (1, 11, 2)])
me_object5_002.polygons.foreach_set('use_smooth', [True] * 28)
_k = set([(0, 1), (0, 3), (0, 4), (1, 2), (1, 8), (2, 3), (2, 11), (3, 15), (4, 5), (4, 15), (5, 6), (5, 14), (6, 9), (6, 13), (7, 8), (7, 9), (7, 10), (8, 11), (9, 12), (10, 11), (10, 12), (12, 13), (13, 14), (14, 15)])
me_object5_002.attributes.new('sharp_edge', 'BOOLEAN', 'EDGE').data.foreach_set('value', [ (min(e.vertices), max(e.vertices)) in _k for e in me_object5_002.edges])
_uv = me_object5_002.uv_layers.new(name='UVMap')
_uv.uv.foreach_set('vector', [0.0, 1.0, 0.0, 0.0, 1.0, 0.0, 0.0, 1.0, 1.0, 0.0, 1.0, 1.0, 1.0, 0.25, 1.0, 0.75, 0.9, 1.0, 0.9, 0.0, 0.9, 1.0, 0.1, 1.0, 0.1, 1.0, 0.0, 0.25, 0.1, 0.0, 0.1, 1.0, 0.0, 0.75, 0.0, 0.25, 0.1, 1.0, 0.1, 0.0, 0.9, 0.0, 0.9, 0.0, 1.0, 0.25, 0.9, 1.0, 1.0, 1.0, 1.0, 0.0, 0.0, 1.0, 1.0, 0.0, 0.0, 0.0, 0.0, 1.0, 0.0, 1.0, 1.0, 1.0, 0.0, 0.0, 1.0, 1.0, 1.0, 0.0, 0.0, 0.0, 0.0, 0.0, 0.0, 1.0, 1.0, 1.0, 0.0, 0.0, 1.0, 1.0, 1.0, 0.0, 1.0, 0.0, 1.0, 1.0, 0.0, 0.0, 1.0, 1.0, 0.0, 1.0, 0.0, 0.0, 1.0, 0.0, 1.0, 1.0, 0.0, 0.0, 1.0, 1.0, 0.0, 1.0, 0.0, 0.0, 0.0, 0.0, 1.0, 0.0, 0.0, 1.0, 1.0, 0.0, 1.0, 1.0, 0.0, 1.0, 0.0, 0.25, 0.0, 0.75, 0.1, 1.0, 0.1, 1.0, 0.9, 1.0, 0.9, 0.0, 0.9, 1.0, 1.0, 0.25, 0.9, 0.0, 0.9, 1.0, 1.0, 0.75, 1.0, 0.25, 0.9, 0.0, 0.1, 0.0, 0.1, 1.0, 0.1, 0.0, 0.0, 0.25, 0.1, 1.0, 0.0, 1.0, 0.0, 0.0, 1.0, 0.0, 0.0, 1.0, 1.0, 0.0, 1.0, 1.0])
me_object5_002.materials.append(mat_iron_002)
me_object5_002.use_remesh_fix_poles = True
me_object5_002.use_remesh_preserve_attributes = False
me_object5_002.update()
me_object5_002.normals_split_custom_set([tuple(v) for v in zip(*[iter([0.0, 0.7071, -0.7071, 0.0, 0.7071, -0.7071, 0.0, 0.7071, -0.7071, 0.0, 0.7071, -0.7071, 0.0, 0.7071, -0.7071, 0.0, 0.7071, -0.7071, -1.0, 0.0, 0.0, -1.0, 0.0, 0.0, -1.0, 0.0, 0.0, -1.0, 0.0, 0.0, -1.0, 0.0, 0.0, -1.0, 0.0, 0.0, -1.0, 0.0, 0.0, -1.0, 0.0, 0.0, -1.0, 0.0, 0.0, -1.0, 0.0, 0.0, -1.0, 0.0, 0.0, -1.0, 0.0, 0.0, -1.0, 0.0, 0.0, -1.0, 0.0, 0.0, -1.0, 0.0, 0.0, -1.0, 0.0, 0.0, -1.0, 0.0, 0.0, -1.0, 0.0, 0.0, 0.0, 0.7071, 0.7071, 0.0, 0.7071, 0.7071, 0.0, 0.7071, 0.7071, 0.0, 0.7071, 0.7071, 0.0, 0.7071, 0.7071, 0.0, 0.7071, 0.7071, 0.0, 0.0, 1.0, 0.0, 0.0, 1.0, 0.0, 0.0, 1.0, 0.0, 0.0, 1.0, 0.0, 0.0, 1.0, 0.0, 0.0, 1.0, 0.0, -0.7071, 0.7071, 0.0, -0.7071, 0.7071, 0.0, -0.7071, 0.7071, 0.0, -0.7071, 0.7071, 0.0, -0.7071, 0.7071, 0.0, -0.7071, 0.7071, 0.0, -1.0, 0.0, 0.0, -1.0, 0.0, 0.0, -1.0, 0.0, 0.0, -1.0, 0.0, 0.0, -1.0, 0.0, 0.0, -1.0, 0.0, 0.0, -0.7071, -0.7071, 0.0, -0.7071, -0.7071, 0.0, -0.7071, -0.7071, 0.0, -0.7071, -0.7071, 0.0, -0.7071, -0.7071, 0.0, -0.7071, -0.7071, 0.0, 0.0, -1.0, 0.0, 0.0, -1.0, 0.0, 0.0, -1.0, 0.0, 0.0, -1.0, 0.0, 0.0, -1.0, 0.0, 0.0, -1.0, 1.0, 0.0, 0.0, 1.0, 0.0, 0.0, 1.0, 0.0, 0.0, 1.0, 0.0, 0.0, 1.0, 0.0, 0.0, 1.0, 0.0, 0.0, 1.0, 0.0, 0.0, 1.0, 0.0, 0.0, 1.0, 0.0, 0.0, 1.0, 0.0, 0.0, 1.0, 0.0, 0.0, 1.0, 0.0, 0.0, 1.0, 0.0, 0.0, 1.0, 0.0, 0.0, 1.0, 0.0, 0.0, 1.0, 0.0, 0.0, 1.0, 0.0, 0.0, 1.0, 0.0, 0.0, 0.0, 1.0, 0.0, 0.0, 1.0, 0.0, 0.0, 1.0, 0.0, 0.0, 1.0, 0.0, 0.0, 1.0, 0.0, 0.0, 1.0, 0.0])] * 3)])
me_object6_002 = bpy.data.meshes.new('object6.002')
me_object6_002.from_pydata([(0.2875, 0.2137, -0.45), (0.1, 0.2003, -0.45), (0.2875, 0.0, -0.45), (0.1, 0.0, -0.45), (0.7, 0.2431, -0.475), (0.7125, 0.244, -0.45), (0.8, 0.2503, -0.45), (0.8, 0.2503, -0.55), (0.7, 0.2431, -0.525), (0.5, 0.2289, -0.525), (0.6875, 0.2423, -0.55), (0.5125, 0.2298, -0.55), (0.5, 0.2289, -0.475), (0.5125, 0.2298, -0.45), (0.4875, 0.228, -0.45), (0.4875, 0.228, -0.55), (0.3, 0.2146, -0.525), (0.3, 0.2146, -0.475), (0.3125, 0.2155, -0.45), (0.2875, 0.2137, -0.55), (0.1, 0.2003, -0.55), (0.3125, 0.2155, -0.55), (0.6875, 0.2423, -0.45), (0.7125, 0.244, -0.55), (0.5, 0.0, -0.525), (0.4875, 0.0, -0.55), (0.5125, 0.0, -0.55), (0.6875, 0.0, -0.55), (0.7, 0.0, -0.525), (0.7125, 0.0, -0.55), (0.9, 0.0, -0.55), (0.8, 0.3509, -0.55), (0.8, 0.8009, -0.55), (0.9, 1.0, -0.55), (0.8, 0.9014, -0.55), (0.7125, 1.334, -0.55), (0.7125, 0.9076, -0.55), (0.8464, 1.2, -0.55), (0.7125, 0.7946, -0.55), (0.7125, 0.357, -0.55), (0.9, 1.0, -0.45), (0.9, 0.0, -0.45), (0.8464, 1.2, -0.45), (0.7, 1.346, -0.525), (0.7, 1.346, -0.475), (0.7125, 1.334, -0.45), (0.7125, 0.9076, -0.45), (0.7, 0.9085, -0.475), (0.6875, 0.9094, -0.45), (0.6875, 1.35, -0.45), (0.5125, 1.397, -0.45), (0.5125, 0.9217, -0.45), (0.5, 1.4, -0.475), (0.5, 0.9226, -0.475), (0.4875, 1.397, -0.45), (0.4875, 0.9235, -0.45), (0.3125, 0.9359, -0.45), (0.3125, 1.35, -0.45), (0.3, 1.346, -0.475), (0.3, 0.9367, -0.475), (0.2875, 1.334, -0.45), (0.2875, 0.9376, -0.45), (0.1, 1.0, -0.45), (0.1, 0.9509, -0.45), (0.1536, 1.2, -0.45), (0.1, 1.0, -0.55), (0.1536, 1.2, -0.55), (0.2875, 0.9376, -0.55), (0.1, 0.9509, -0.55), (0.2875, 1.334, -0.55), (0.3, 0.9367, -0.525), (0.3, 1.346, -0.525), (0.3125, 0.9359, -0.55), (0.3125, 1.35, -0.55), (0.4875, 1.397, -0.55), (0.4875, 0.9235, -0.55), (0.5, 0.9226, -0.525), (0.5, 1.4, -0.525), (0.5125, 1.397, -0.55), (0.5125, 0.9217, -0.55), (0.6875, 0.9094, -0.55), (0.6875, 1.35, -0.55), (0.7, 0.9085, -0.525), (0.8, 0.9014, -0.45), (0.8, 0.8009, -0.45), (0.7, 0.7937, -0.475), (0.7125, 0.7946, -0.45), (0.7, 0.7937, -0.525), (0.5, 0.7794, -0.525), (0.6875, 0.7928, -0.55), (0.5125, 0.7803, -0.55), (0.5, 0.7794, -0.475), (0.5125, 0.7803, -0.45), (0.4875, 0.7785, -0.45), (0.4875, 0.7785, -0.55), (0.3, 0.7651, -0.475), (0.3125, 0.766, -0.55), (0.3, 0.7651, -0.525), (0.2875, 0.7643, -0.55), (0.1, 0.7509, -0.55), (0.2875, 0.7643, -0.45), (0.1, 0.7509, -0.45), (0.3125, 0.766, -0.45), (0.6875, 0.7928, -0.45), (0.4875, 0.3729, -0.55), (0.5, 0.372, -0.525), (0.5125, 0.3712, -0.55), (0.6875, 0.3588, -0.55), (0.7, 0.3579, -0.525), (0.7125, 0.357, -0.45), (0.7, 0.3579, -0.475), (0.6875, 0.3588, -0.45), (0.5125, 0.3712, -0.45), (0.5, 0.372, -0.475), (0.4875, 0.3729, -0.45), (0.3125, 0.3853, -0.45), (0.3, 0.3862, -0.475), (0.2875, 0.387, -0.45), (0.1, 0.4003, -0.45), (0.1, 0.4003, -0.55), (0.2875, 0.387, -0.55), (0.3, 0.3862, -0.525), (0.3125, 0.3853, -0.55), (0.8, 0.3509, -0.45), (0.7125, 0.0, -0.45), (0.7, 0.0, -0.475), (0.6875, 0.0, -0.45), (0.5125, 0.0, -0.45), (0.5, 0.0, -0.475), (0.4875, 0.0, -0.45), (0.3125, 0.0, -0.45), (0.3, 0.0, -0.475), (0.2875, 0.0, -0.55), (0.1, 0.0, -0.55), (0.3, 0.0, -0.525), (0.3125, 0.0, -0.55)], [], [(0, 1, 2), (1, 3, 2), (4, 5, 6), (6, 7, 8), (9, 8, 10), (10, 11, 9), (9, 12, 13), (9, 14, 12), (15, 16, 14), (16, 17, 18), (16, 0, 17), (19, 20, 0), (20, 1, 0), (16, 19, 0), (15, 21, 16), (16, 18, 14), (9, 15, 14), (9, 13, 8), (13, 22, 8), (7, 23, 8), (22, 4, 8), (4, 6, 8), (9, 24, 15), (24, 25, 15), (11, 26, 9), (26, 24, 9), (27, 26, 11), (27, 11, 10), (8, 28, 10), (28, 27, 10), (23, 29, 8), (29, 28, 8), (29, 23, 7), (30, 7, 31), (31, 32, 33), (34, 35, 33), (34, 36, 35), (35, 37, 33), (32, 34, 33), (31, 38, 32), (31, 39, 38), (33, 30, 31), (30, 29, 7), (33, 40, 30), (40, 41, 30), (37, 42, 40), (37, 40, 33), (43, 44, 45), (45, 42, 35), (42, 37, 35), (35, 43, 45), (46, 45, 47), (45, 44, 47), (47, 44, 48), (44, 49, 48), (49, 50, 51), (49, 51, 48), (52, 53, 50), (53, 51, 50), (54, 55, 53), (54, 53, 52), (56, 55, 57), (55, 54, 57), (56, 57, 58), (56, 58, 59), (59, 58, 60), (59, 60, 61), (62, 63, 61), (64, 61, 60), (64, 62, 61), (65, 62, 64), (65, 64, 66), (67, 68, 65), (69, 67, 66), (67, 65, 66), (67, 69, 70), (69, 71, 70), (70, 71, 72), (71, 73, 72), (73, 74, 75), (73, 75, 72), (75, 74, 76), (74, 77, 76), (76, 77, 78), (76, 78, 79), (80, 79, 81), (79, 78, 81), (80, 81, 43), (80, 43, 82), (63, 62, 68), (62, 65, 68), (58, 71, 69), (60, 69, 66), (66, 64, 60), (60, 58, 69), (52, 77, 74), (52, 58, 54), (58, 57, 54), (73, 71, 58), (52, 73, 58), (52, 74, 73), (49, 44, 43), (50, 43, 81), (81, 78, 52), (78, 77, 52), (81, 52, 50), (50, 49, 43), (82, 43, 35), (82, 35, 36), (83, 46, 47), (82, 47, 48), (76, 80, 82), (76, 79, 80), (51, 53, 76), (53, 55, 76), (55, 59, 75), (59, 72, 75), (59, 70, 72), (59, 67, 70), (61, 68, 67), (61, 63, 68), (59, 61, 67), (55, 56, 59), (55, 75, 76), (82, 51, 76), (82, 48, 51), (82, 36, 34), (82, 83, 47), (82, 34, 83), (32, 84, 34), (84, 83, 34), (85, 86, 84), (84, 32, 87), (88, 87, 89), (89, 90, 88), (88, 91, 92), (88, 93, 91), (94, 95, 93), (96, 97, 95), (97, 98, 95), (98, 99, 100), (99, 101, 100), (98, 100, 95), (94, 96, 95), (95, 102, 93), (88, 94, 93), (88, 92, 87), (92, 103, 87), (32, 38, 87), (103, 85, 87), (85, 84, 87), (104, 94, 105), (94, 88, 105), (105, 88, 106), (88, 90, 106), (107, 106, 90), (107, 90, 89), (107, 89, 108), (89, 87, 108), (109, 86, 85), (109, 85, 110), (110, 85, 103), (110, 103, 111), (103, 92, 111), (92, 112, 111), (112, 92, 91), (112, 91, 113), (113, 91, 93), (113, 93, 114), (115, 114, 102), (114, 93, 102), (115, 102, 95), (115, 95, 116), (116, 95, 100), (116, 100, 117), (100, 101, 117), (101, 118, 117), (99, 119, 118), (99, 118, 101), (120, 119, 99), (120, 99, 98), (120, 98, 121), (98, 97, 121), (121, 97, 122), (97, 96, 122), (96, 94, 104), (96, 104, 122), (108, 87, 39), (87, 38, 39), (123, 109, 110), (108, 110, 111), (105, 107, 108), (105, 106, 107), (112, 113, 105), (113, 114, 105), (114, 121, 104), (121, 122, 104), (115, 116, 121), (116, 117, 121), (117, 119, 120), (117, 118, 119), (117, 120, 121), (114, 115, 121), (114, 104, 105), (108, 112, 105), (108, 111, 112), (108, 39, 31), (108, 123, 110), (108, 31, 123), (123, 31, 6), (31, 7, 6), (6, 5, 124), (123, 6, 41), (123, 41, 40), (40, 83, 84), (45, 46, 83), (40, 45, 83), (40, 42, 45), (40, 84, 123), (84, 86, 123), (86, 109, 123), (6, 124, 41), (4, 125, 124), (4, 124, 5), (22, 126, 125), (22, 125, 4), (22, 13, 126), (13, 127, 126), (12, 128, 127), (12, 127, 13), (14, 129, 128), (14, 128, 12), (130, 129, 18), (129, 14, 18), (17, 131, 130), (17, 130, 18), (132, 133, 20), (132, 20, 19), (16, 134, 19), (134, 132, 19), (21, 135, 16), (135, 134, 16), (21, 15, 25), (21, 25, 135), (0, 2, 131), (0, 131, 17), (29, 30, 41), (28, 29, 124), (27, 28, 24), (127, 128, 24), (128, 129, 24), (129, 134, 25), (134, 135, 25), (130, 131, 134), (131, 2, 134), (2, 133, 132), (2, 3, 133), (2, 132, 134), (129, 130, 134), (129, 25, 24), (24, 26, 27), (28, 127, 24), (28, 126, 127), (28, 125, 126), (28, 124, 125), (29, 41, 124), (20, 133, 1), (133, 3, 1)])
me_object6_002.polygons.foreach_set('use_smooth', [True] * 268)
_k = set([(0, 1), (0, 2), (0, 17), (1, 3), (1, 20), (2, 3), (2, 131), (3, 133), (4, 5), (4, 22), (4, 125), (5, 6), (5, 124), (6, 7), (6, 123), (7, 23), (7, 31), (8, 10), (8, 23), (8, 28), (9, 11), (9, 15), (9, 24), (10, 11), (10, 27), (11, 26), (12, 13), (12, 14), (12, 128), (13, 22), (13, 127), (14, 18), (14, 129), (15, 21), (15, 25), (16, 19), (16, 21), (16, 134), (17, 18), (17, 131), (18, 130), (19, 20), (19, 132), (20, 133), (21, 135), (22, 126), (23, 29), (24, 25), (24, 26), (25, 135), (26, 27), (27, 28), (28, 29), (29, 30), (30, 33), (30, 41), (31, 39), (31, 123), (32, 34), (32, 38), (32, 84), (33, 37), (33, 40), (34, 36), (34, 83), (35, 36), (35, 37), (35, 43), (36, 82), (37, 42), (38, 39), (38, 87), (39, 108), (40, 41), (40, 42), (41, 124), (42, 45), (43, 44), (43, 81), (43, 82), (44, 45), (44, 47), (44, 49), (45, 46), (46, 47), (46, 83), (47, 48), (48, 49), (48, 51), (49, 50), (50, 51), (50, 52), (51, 53), (52, 53), (52, 54), (52, 77), (53, 55), (54, 55), (54, 57), (55, 56), (56, 57), (56, 59), (57, 58), (58, 59), (58, 60), (58, 71), (59, 61), (60, 61), (60, 64), (61, 63), (62, 63), (62, 64), (62, 65), (63, 68), (64, 66), (65, 66), (65, 68), (66, 69), (67, 68), (67, 69), (67, 70), (69, 71), (70, 71), (70, 72), (71, 73), (72, 73), (72, 75), (73, 74), (74, 75), (74, 77), (75, 76), (76, 77), (76, 79), (77, 78), (78, 79), (78, 81), (79, 80), (80, 81), (80, 82), (83, 84), (84, 86), (85, 86), (85, 103), (85, 110), (86, 109), (87, 89), (87, 108), (88, 90), (88, 94), (88, 105), (89, 90), (89, 107), (90, 106), (91, 92), (91, 93), (91, 113), (92, 103), (92, 112), (93, 102), (93, 114), (94, 96), (94, 104), (95, 100), (95, 102), (95, 116), (96, 97), (96, 122), (97, 98), (97, 121), (98, 99), (98, 120), (99, 101), (99, 119), (100, 101), (100, 117), (101, 118), (102, 115), (103, 111), (104, 105), (104, 122), (105, 106), (106, 107), (107, 108), (109, 110), (109, 123), (110, 111), (111, 112), (112, 113), (113, 114), (114, 115), (115, 116), (116, 117), (117, 118), (118, 119), (119, 120), (120, 121), (121, 122), (124, 125), (125, 126), (126, 127), (127, 128), (128, 129), (129, 130), (130, 131), (132, 133), (132, 134), (134, 135)])
me_object6_002.attributes.new('sharp_edge', 'BOOLEAN', 'EDGE').data.foreach_set('value', [ (min(e.vertices), max(e.vertices)) in _k for e in me_object6_002.edges])
_uv = me_object6_002.uv_layers.new(name='UVMap')
_uv.uv.foreach_set('vector', [1.0, 0.0, 0.9373, 1.0, 0.0, 0.0, 0.9373, 1.0, 0.0, 1.0, 0.0, 0.0, 0.75, 0.8571, 1.0, 0.875, 1.0, 1.0, 1.0, 1.0, 0.0, 1.0, 0.25, 0.8571, 0.25, 0.5714, 0.25, 0.8571, 0.0, 0.8393, 0.0, 0.8393, 0.0, 0.5893, 0.25, 0.5714, 0.25, 0.5714, 0.75, 0.5714, 1.0, 0.5893, 0.25, 0.5714, 1.0, 0.5536, 0.75, 0.5714, 0.0, 0.5536, 0.25, 0.2857, 1.0, 0.5536, 0.25, 0.2857, 0.75, 0.2857, 1.0, 0.3036, 0.25, 0.2857, 1.0, 0.2679, 0.75, 0.2857, 0.0, 0.2679, 0.0, 0.0, 1.0, 0.2679, 0.0, 0.0, 1.0, 0.0, 1.0, 0.2679, 0.25, 0.2857, 0.0, 0.2679, 1.0, 0.2679, 0.0, 0.5536, 0.0, 0.3036, 0.25, 0.2857, 0.25, 0.2857, 1.0, 0.3036, 1.0, 0.5536, 0.25, 0.5714, 0.0, 0.5536, 1.0, 0.5536, 0.25, 0.5714, 1.0, 0.5893, 0.25, 0.8571, 1.0, 0.5893, 1.0, 0.8393, 0.25, 0.8571, 0.0, 1.0, 0.0, 0.875, 0.25, 0.8571, 1.0, 0.8393, 0.75, 0.8571, 0.25, 0.8571, 0.75, 0.8571, 1.0, 1.0, 0.25, 0.8571, 1.0, 1.0, 0.0, 1.0, 0.9961, 0.0, 0.0, 1.0, 0.0, 0.0, 0.9961, 0.0, 1.0, 1.0, 0.0, 1.0, 0.9961, 0.0, 0.0, 1.0, 0.0, 0.0, 0.9961, 0.0, 0.0, 0.0, 0.0, 1.0, 0.9484, 1.0, 0.0, 0.0, 0.9484, 1.0, 1.0, 0.0, 1.0, 1.0, 0.0, 1.0, 0.9963, 0.0, 0.0, 1.0, 0.0, 0.0, 0.9963, 0.0, 1.0, 1.0, 0.0, 1.0, 0.9963, 0.0, 0.0, 1.0, 0.0, 0.0, 0.9963, 0.0, 0.0, 1.0, 0.1829, 1.0, 0.1876, 0.5333, 0.0, 0.0, 0.1876, 0.5333, 0.263, 0.5333, 0.263, 0.5333, 0.6004, 0.5333, 0.7497, 0.0, 0.6758, 0.5333, 1.0, 1.0, 0.7497, 0.0, 0.6758, 0.5333, 0.6804, 1.0, 1.0, 1.0, 1.0, 1.0, 0.8996, 0.2858, 0.7497, 0.0, 0.6004, 0.5333, 0.6758, 0.5333, 0.7497, 0.0, 0.263, 0.5333, 0.5957, 1.0, 0.6004, 0.5333, 0.263, 0.5333, 0.2677, 1.0, 0.5957, 1.0, 0.7497, 0.0, 0.0, 0.0, 0.263, 0.5333, 0.0, 0.0, 0.0, 1.0, 0.1876, 0.5333, 0.0, 0.0, 1.0, 0.0, 0.0, 1.0, 1.0, 0.0, 1.0, 1.0, 0.0, 1.0, 0.0, 0.0, 1.0, 0.0, 1.0, 1.0, 0.0, 0.0, 1.0, 1.0, 0.0, 1.0, 0.25, 0.0, 0.75, 0.0, 1.0, 0.08538, 1.0, 0.08538, 1.0, 1.0, 0.0, 0.08538, 1.0, 1.0, 0.0, 1.0, 0.0, 0.08538, 0.0, 0.08538, 0.25, 0.0, 1.0, 0.08538, 0.0, 1.0, 0.9715, 1.0, 0.002011, 0.0, 0.9715, 1.0, 1.0, 0.0, 0.002011, 0.0, 0.0, 1.0, 0.9924, 1.0, 0.002, 0.0, 0.9924, 1.0, 1.0, 0.0, 0.002, 0.0, 0.9038, 0.0, 1.0, 1.0, 0.02536, 1.0, 0.9038, 0.0, 0.02536, 1.0, 0.0, 0.0, 1.0, 0.0, 0.001845, 0.0, 0.993, 1.0, 0.001845, 0.0, 0.0, 1.0, 0.993, 1.0, 0.993, 0.0, 0.001849, 0.0, 0.0, 1.0, 0.993, 0.0, 0.0, 1.0, 1.0, 1.0, 0.02612, 1.0, 0.0, 0.0, 0.9009, 1.0, 0.0, 0.0, 1.0, 0.0, 0.9009, 1.0, 0.0, 1.0, 1.0, 1.0, 0.9919, 0.0, 0.0, 1.0, 0.9919, 0.0, 0.002132, 0.0, 0.0, 1.0, 1.0, 1.0, 0.9695, 0.0, 0.0, 1.0, 0.9695, 0.0, 0.002154, 0.0, 0.1574, 1.0, 0.03341, 1.0, 0.0, 0.0, 0.6621, 0.7142, 0.0, 0.0, 1.0, 0.0, 0.6621, 0.7142, 0.1574, 1.0, 0.0, 0.0, 0.0, 0.0, 1.0, 0.0, 1.0, 1.0, 0.0, 0.0, 1.0, 1.0, 0.0, 1.0, 0.0, 0.0, 0.03341, 1.0, 0.1574, 1.0, 1.0, 0.0, 0.0, 0.0, 0.6621, 0.7142, 0.0, 0.0, 0.1574, 1.0, 0.6621, 0.7142, 0.002154, 0.0, 0.9695, 0.0, 0.0, 1.0, 0.9695, 0.0, 1.0, 1.0, 0.0, 1.0, 0.002132, 0.0, 0.9919, 0.0, 0.0, 1.0, 0.9919, 0.0, 1.0, 1.0, 0.0, 1.0, 0.9009, 1.0, 1.0, 0.0, 0.0, 0.0, 0.9009, 1.0, 0.0, 0.0, 0.02612, 1.0, 0.001849, 0.0, 0.993, 0.0, 0.0, 1.0, 0.993, 0.0, 1.0, 1.0, 0.0, 1.0, 0.001845, 0.0, 1.0, 0.0, 0.993, 1.0, 0.001845, 0.0, 0.993, 1.0, 0.0, 1.0, 0.0, 0.0, 0.02536, 1.0, 0.9038, 0.0, 0.02536, 1.0, 1.0, 1.0, 0.9038, 0.0, 0.002, 0.0, 1.0, 0.0, 0.9924, 1.0, 0.002, 0.0, 0.9924, 1.0, 0.0, 1.0, 1.0, 0.0, 1.0, 1.0, 0.0, 0.0, 1.0, 1.0, 0.0, 1.0, 0.0, 0.0, 0.75, 1.0, 0.25, 1.0, 0.0, 0.9146, 1.0, 0.9146, 0.0, 0.9146, 0.0, 0.0, 0.0, 0.0, 1.0, 0.0, 1.0, 0.9146, 1.0, 0.9146, 0.75, 1.0, 0.0, 0.9146, 0.75, 1.0, 0.25, 1.0, 0.0, 0.9375, 0.75, 1.0, 0.75, 0.0, 1.0, 0.9375, 0.75, 0.0, 1.0, 0.0625, 1.0, 0.9375, 0.0, 0.0625, 0.25, 0.0, 0.75, 0.0, 0.75, 1.0, 0.0, 0.0625, 0.75, 0.0, 0.75, 1.0, 0.0, 0.9375, 0.0, 0.0625, 1.0, 0.9375, 0.75, 1.0, 0.25, 1.0, 1.0, 0.0625, 0.25, 1.0, 0.0, 0.9375, 0.0, 0.9375, 0.0, 0.0625, 0.75, 0.0, 0.0, 0.0625, 0.25, 0.0, 0.75, 0.0, 0.0, 0.9375, 0.75, 0.0, 1.0, 0.0625, 1.0, 0.0625, 1.0, 0.9375, 0.25, 1.0, 0.002011, 0.0, 1.0, 0.0, 0.9715, 1.0, 0.002011, 0.0, 0.9715, 1.0, 0.0, 1.0, 1.0, 0.0, 1.0, 0.125, 0.75, 0.1429, 0.25, 0.1429, 0.75, 0.1429, 1.0, 0.1607, 0.25, 0.4286, 0.0, 0.1607, 0.25, 0.1429, 0.25, 0.4286, 0.0, 0.4107, 0.0, 0.1607, 1.0, 0.4107, 0.75, 0.4286, 0.25, 0.4286, 0.75, 0.4286, 1.0, 0.4464, 0.25, 0.4286, 1.0, 0.4464, 0.75, 0.7143, 0.0, 0.4464, 0.75, 0.7143, 0.0, 0.6964, 0.0, 0.4464, 0.75, 0.7143, 0.25, 0.7143, 0.0, 0.6964, 0.75, 0.7143, 0.0, 0.7321, 0.25, 0.7143, 1.0, 0.7321, 0.0, 1.0, 0.0, 0.7321, 1.0, 0.7321, 1.0, 1.0, 0.0, 1.0, 0.75, 0.7143, 1.0, 0.7321, 0.0, 0.7321, 1.0, 0.4464, 1.0, 0.6964, 0.75, 0.7143, 1.0, 0.4464, 0.0, 0.4464, 0.25, 0.4286, 0.25, 0.1429, 1.0, 0.4107, 0.25, 0.4286, 0.25, 0.1429, 1.0, 0.1607, 1.0, 0.4107, 0.25, 0.1429, 0.0, 0.125, 0.0, 0.0, 0.25, 0.1429, 1.0, 0.0, 0.75, 0.1429, 0.25, 0.1429, 0.0, 0.0, 1.0, 0.0, 0.0, 0.0, 1.0, 0.0, 0.0, 1.0, 1.0, 0.0, 1.0, 1.0, 0.0, 1.0, 0.75, 0.8571, 1.0, 0.875, 1.0, 1.0, 1.0, 1.0, 0.0, 1.0, 0.25, 0.8571, 0.25, 0.5714, 0.25, 0.8571, 0.0, 0.8393, 0.0, 0.8393, 0.0, 0.5893, 0.25, 0.5714, 0.25, 0.5714, 0.75, 0.5714, 1.0, 0.5893, 0.25, 0.5714, 1.0, 0.5536, 0.75, 0.5714, 0.0, 0.5536, 0.75, 0.2857, 1.0, 0.5536, 0.0, 0.3036, 0.25, 0.2857, 0.75, 0.2857, 0.25, 0.2857, 0.0, 0.2679, 0.75, 0.2857, 0.0, 0.2679, 0.0, 0.0, 1.0, 0.2679, 0.0, 0.0, 1.0, 0.0, 1.0, 0.2679, 0.0, 0.2679, 1.0, 0.2679, 0.75, 0.2857, 0.0, 0.5536, 0.0, 0.3036, 0.75, 0.2857, 0.75, 0.2857, 1.0, 0.3036, 1.0, 0.5536, 0.25, 0.5714, 0.0, 0.5536, 1.0, 0.5536, 0.25, 0.5714, 1.0, 0.5893, 0.25, 0.8571, 1.0, 0.5893, 1.0, 0.8393, 0.25, 0.8571, 0.0, 1.0, 0.0, 0.875, 0.25, 0.8571, 1.0, 0.8393, 0.75, 0.8571, 0.25, 0.8571, 0.75, 0.8571, 1.0, 1.0, 0.25, 0.8571, 0.002167, 0.0, 0.9978, 0.0, 0.0, 1.0, 0.9978, 0.0, 1.0, 1.0, 0.0, 1.0, 0.002157, 0.0, 0.9978, 0.0, 0.0, 1.0, 0.9978, 0.0, 1.0, 1.0, 0.0, 1.0, 0.0, 0.0, 0.02847, 1.0, 0.9712, 1.0, 0.0, 0.0, 0.9712, 1.0, 1.0, 0.0, 0.002025, 0.0, 0.998, 0.0, 0.0, 1.0, 0.998, 0.0, 1.0, 1.0, 0.0, 1.0, 0.0, 1.0, 1.0, 1.0, 0.998, 0.0, 0.0, 1.0, 0.998, 0.0, 0.002017, 0.0, 0.0, 1.0, 1.0, 1.0, 0.998, 0.0, 0.0, 1.0, 0.998, 0.0, 0.002025, 0.0, 1.0, 0.0, 0.9712, 1.0, 0.0, 0.0, 0.9712, 1.0, 0.02847, 1.0, 0.0, 0.0, 0.0, 1.0, 1.0, 1.0, 0.9978, 0.0, 0.0, 1.0, 0.9978, 0.0, 0.002157, 0.0, 0.0, 1.0, 1.0, 1.0, 0.9978, 0.0, 0.0, 1.0, 0.9978, 0.0, 0.002167, 0.0, 0.03046, 1.0, 0.0, 0.0, 0.9692, 1.0, 0.0, 0.0, 1.0, 0.0, 0.9692, 1.0, 0.0, 1.0, 1.0, 1.0, 0.9977, 0.0, 0.0, 1.0, 0.9977, 0.0, 0.002318, 0.0, 0.0, 1.0, 1.0, 1.0, 0.9976, 0.0, 0.0, 1.0, 0.9976, 0.0, 0.002329, 0.0, 1.0, 0.0, 0.9645, 1.0, 0.0, 0.0, 0.9645, 1.0, 0.0351, 1.0, 0.0, 0.0, 0.0, 1.0, 0.0, 0.0, 1.0, 0.0, 0.0, 1.0, 1.0, 0.0, 1.0, 1.0, 0.0, 0.0, 0.0351, 1.0, 0.9645, 1.0, 0.0, 0.0, 0.9645, 1.0, 1.0, 0.0, 0.002329, 0.0, 0.9976, 0.0, 0.0, 1.0, 0.9976, 0.0, 1.0, 1.0, 0.0, 1.0, 0.002318, 0.0, 0.9977, 0.0, 0.0, 1.0, 0.9977, 0.0, 1.0, 1.0, 0.0, 1.0, 0.9692, 1.0, 1.0, 0.0, 0.0, 0.0, 0.9692, 1.0, 0.0, 0.0, 0.03046, 1.0, 0.002017, 0.0, 0.998, 0.0, 0.0, 1.0, 0.998, 0.0, 1.0, 1.0, 0.0, 1.0, 1.0, 0.0, 1.0, 0.125, 0.75, 0.1429, 0.25, 0.1429, 0.75, 0.1429, 1.0, 0.1607, 0.25, 0.4286, 0.0, 0.1607, 0.25, 0.1429, 0.25, 0.4286, 0.0, 0.4107, 0.0, 0.1607, 1.0, 0.4107, 0.75, 0.4286, 0.25, 0.4286, 0.75, 0.4286, 1.0, 0.4464, 0.25, 0.4286, 1.0, 0.4464, 0.25, 0.7143, 0.0, 0.4464, 0.25, 0.7143, 0.0, 0.6964, 0.0, 0.4464, 1.0, 0.6964, 0.75, 0.7143, 0.25, 0.7143, 0.75, 0.7143, 1.0, 0.7321, 0.25, 0.7143, 1.0, 0.7321, 0.0, 1.0, 0.0, 0.7321, 1.0, 0.7321, 1.0, 1.0, 0.0, 1.0, 1.0, 0.7321, 0.0, 0.7321, 0.25, 0.7143, 1.0, 0.4464, 1.0, 0.6964, 0.25, 0.7143, 1.0, 0.4464, 0.0, 0.4464, 0.25, 0.4286, 0.25, 0.1429, 1.0, 0.4107, 0.25, 0.4286, 0.25, 0.1429, 1.0, 0.1607, 1.0, 0.4107, 0.25, 0.1429, 0.0, 0.125, 0.0, 0.0, 0.25, 0.1429, 1.0, 0.0, 0.75, 0.1429, 0.25, 0.1429, 0.0, 0.0, 1.0, 0.0, 1.0, 1.0, 0.0, 1.0, 1.0, 0.0, 0.0, 1.0, 0.0, 0.0, 1.0, 0.0, 0.1876, 0.5333, 0.1829, 1.0, 0.0, 1.0, 0.263, 0.5333, 0.1876, 0.5333, 0.0, 0.0, 0.263, 0.5333, 0.0, 0.0, 0.7497, 0.0, 0.7497, 0.0, 0.6758, 0.5333, 0.6004, 0.5333, 1.0, 1.0, 0.6804, 1.0, 0.6758, 0.5333, 0.7497, 0.0, 1.0, 1.0, 0.6758, 0.5333, 0.7497, 0.0, 0.8996, 0.2858, 1.0, 1.0, 0.7497, 0.0, 0.6004, 0.5333, 0.263, 0.5333, 0.6004, 0.5333, 0.5957, 1.0, 0.263, 0.5333, 0.5957, 1.0, 0.2677, 1.0, 0.263, 0.5333, 0.1876, 0.5333, 0.0, 1.0, 0.0, 0.0, 0.9963, 0.0, 0.0, 0.0, 0.0, 1.0, 0.9963, 0.0, 0.0, 1.0, 1.0, 1.0, 0.9963, 0.0, 0.0, 0.0, 0.0, 1.0, 0.9963, 0.0, 0.0, 1.0, 1.0, 1.0, 1.0, 0.0, 0.9484, 1.0, 0.0, 0.0, 0.9484, 1.0, 0.0, 1.0, 0.0, 0.0, 0.9961, 0.0, 0.0, 0.0, 0.0, 1.0, 0.9961, 0.0, 0.0, 1.0, 1.0, 1.0, 0.9961, 0.0, 0.0, 0.0, 0.0, 1.0, 0.9961, 0.0, 0.0, 1.0, 1.0, 1.0, 0.0, 1.0, 0.0, 0.0, 0.9452, 1.0, 0.0, 0.0, 1.0, 0.0, 0.9452, 1.0, 0.9959, 0.0, 0.0, 0.0, 0.0, 1.0, 0.9959, 0.0, 0.0, 1.0, 1.0, 1.0, 0.0, 0.0, 0.0, 1.0, 0.9373, 1.0, 0.0, 0.0, 0.9373, 1.0, 1.0, 0.0, 1.0, 1.0, 0.0, 1.0, 0.9958, 0.0, 0.0, 1.0, 0.0, 0.0, 0.9958, 0.0, 1.0, 1.0, 0.0, 1.0, 0.9959, 0.0, 0.0, 1.0, 0.0, 0.0, 0.9959, 0.0, 0.9452, 1.0, 1.0, 0.0, 0.0, 0.0, 0.9452, 1.0, 0.0, 0.0, 0.0, 1.0, 0.9958, 0.0, 0.0, 0.0, 0.0, 1.0, 0.9958, 0.0, 0.0, 1.0, 1.0, 1.0, 1.0, 0.2344, 1.0, 0.0, 0.0, 0.0, 0.75, 0.25, 1.0, 0.2344, 0.0, 0.2344, 1.0, 0.2656, 0.75, 0.25, 0.75, 0.5, 0.0, 0.4844, 0.25, 0.5, 0.75, 0.5, 0.25, 0.5, 0.0, 0.5156, 0.75, 0.5, 0.0, 0.5156, 0.75, 0.75, 1.0, 0.5156, 0.75, 0.75, 1.0, 0.7344, 1.0, 0.5156, 0.0, 0.7344, 0.25, 0.75, 0.75, 0.75, 0.25, 0.75, 0.0, 0.7656, 0.75, 0.75, 0.0, 0.7656, 1.0, 1.0, 1.0, 0.7656, 0.0, 0.7656, 0.0, 1.0, 1.0, 1.0, 0.0, 0.7656, 1.0, 0.7656, 0.75, 0.75, 0.0, 0.5156, 0.0, 0.7344, 0.75, 0.75, 0.0, 0.5156, 1.0, 0.5156, 0.75, 0.5, 0.75, 0.5, 1.0, 0.4844, 1.0, 0.2656, 0.75, 0.25, 0.0, 0.4844, 0.75, 0.5, 0.75, 0.25, 0.0, 0.2656, 0.0, 0.4844, 0.75, 0.25, 0.25, 0.25, 0.0, 0.2656, 0.75, 0.25, 0.0, 0.2344, 0.25, 0.25, 1.0, 0.2344, 0.0, 0.0, 0.0, 0.2344, 0.0, 1.0, 0.0, 0.0, 1.0, 1.0, 0.0, 0.0, 1.0, 0.0, 1.0, 1.0])
me_object6_002.materials.append(mat_red_wood_002)
me_object6_002.use_remesh_fix_poles = True
me_object6_002.use_remesh_preserve_attributes = False
me_object6_002.update()
me_object6_002.normals_split_custom_set([tuple(v) for v in zip(*[iter([0.0, 0.0, 1.0, 0.0, 0.0, 1.0, 0.0, 0.0, 1.0, 0.0, 0.0, 1.0, 0.0, 0.0, 1.0, 0.0, 0.0, 1.0, -0.07125, 0.9975, 0.0, -0.07125, 0.9975, 0.0, -0.07125, 0.9975, 0.0, -0.07125, 0.9975, 0.0, -0.07125, 0.9975, 6.606e-08, -0.07125, 0.9975, 4.984e-07, -0.07125, 0.9975, -2.966e-07, -0.07125, 0.9975, 4.984e-07, -0.07125, 0.9975, 1.661e-06, -0.07125, 0.9975, 1.661e-06, -0.07125, 0.9975, -1.168e-06, -0.07125, 0.9975, -2.966e-07, -0.07125, 0.9975, -2.966e-07, -0.07125, 0.9975, 0.0, -0.07125, 0.9975, -2.51e-07, -0.07125, 0.9975, -2.966e-07, -0.07125, 0.9975, 1.056e-07, -0.07125, 0.9975, 0.0, -0.07125, 0.9975, -6.205e-08, -0.07125, 0.9975, -6.535e-08, -0.07125, 0.9975, 1.056e-07, -0.07125, 0.9975, -6.535e-08, -0.07125, 0.9975, 0.0, -0.07125, 0.9975, 4.83e-07, -0.07125, 0.9975, -6.535e-08, -0.07125, 0.9975, 0.0, -0.07125, 0.9975, 0.0, -0.07125, 0.9975, 0.0, -0.07125, 0.9975, 0.0, -0.07125, 0.9975, 0.0, -0.07125, 0.9975, 0.0, -0.07125, 0.9975, 0.0, -0.07125, 0.9975, 0.0, -0.07125, 0.9975, -6.535e-08, -0.07125, 0.9975, 0.0, -0.07125, 0.9975, 0.0, -0.07125, 0.9975, -6.205e-08, -0.07125, 0.9975, -9.555e-07, -0.07125, 0.9975, -6.535e-08, -0.07125, 0.9975, -6.535e-08, -0.07125, 0.9975, 4.83e-07, -0.07125, 0.9975, 1.056e-07, -0.07125, 0.9975, -2.966e-07, -0.07125, 0.9975, -6.205e-08, -0.07125, 0.9975, 1.056e-07, -0.07125, 0.9975, -2.966e-07, -0.07125, 0.9975, -2.51e-07, -0.07125, 0.9975, 4.984e-07, -0.07125, 0.9975, -2.51e-07, -0.07125, 0.9975, 3.623e-07, -0.07125, 0.9975, 4.984e-07, -0.07125, 0.9975, 6.606e-08, -0.07125, 0.9975, 4.247e-07, -0.07125, 0.9975, 4.984e-07, -0.07125, 0.9975, 3.623e-07, -0.07125, 0.9975, 0.0, -0.07125, 0.9975, 4.984e-07, -0.07125, 0.9975, 0.0, -0.07125, 0.9975, 0.0, -0.07125, 0.9975, 4.984e-07, 0.8944, 0.0, -0.4472, 0.8944, 0.0, -0.4472, 0.8944, 0.0, -0.4472, 0.8944, 0.0, -0.4472, 0.8944, 0.0, -0.4472, 0.8944, 0.0, -0.4472, -0.8944, 0.0, -0.4472, -0.8944, 0.0, -0.4472, -0.8944, 0.0, -0.4472, -0.8944, 0.0, -0.4472, -0.8944, 0.0, -0.4472, -0.8944, 0.0, -0.4472, -1.275e-07, 0.0, -1.0, 0.0, 0.0, -1.0, -1.856e-07, 0.0, -1.0, -1.275e-07, 0.0, -1.0, -1.856e-07, 0.0, -1.0, -3.076e-07, 0.0, -1.0, 0.8944, 0.0, -0.4472, 0.8944, 0.0, -0.4472, 0.8944, 0.0, -0.4472, 0.8944, 0.0, -0.4472, 0.8944, 0.0, -0.4472, 0.8944, 0.0, -0.4472, -0.8944, 0.0, -0.4472, -0.8944, 0.0, -0.4472, -0.8944, 0.0, -0.4472, -0.8944, 0.0, -0.4472, -0.8944, 0.0, -0.4472, -0.8944, 0.0, -0.4472, -1.494e-07, 0.0, -1.0, -6.978e-07, 0.0, -1.0, 1.147e-06, 0.0, -1.0, 9.226e-08, 0.0, -1.0, 1.147e-06, 0.0, -1.0, -3.174e-08, 0.0, -1.0, -3.174e-08, 0.0, -1.0, 2.864e-07, 0.0, -1.0, 1.22e-07, 0.0, -1.0, 0.0, 0.0, -1.0, 2.649e-07, 0.0, -1.0, 1.22e-07, 0.0, -1.0, 0.0, 0.0, -1.0, 0.0, 0.0, -1.0, 2.649e-07, 0.0, -1.0, 2.649e-07, 0.0, -1.0, 7.6e-07, 0.0, -1.0, 1.22e-07, 0.0, -1.0, 2.864e-07, 0.0, -1.0, 0.0, 0.0, -1.0, 1.22e-07, 0.0, -1.0, -3.174e-08, 0.0, -1.0, -2.606e-07, 0.0, -1.0, 2.864e-07, 0.0, -1.0, -3.174e-08, 0.0, -1.0, 0.0, 0.0, -1.0, -2.606e-07, 0.0, -1.0, 1.22e-07, 0.0, -1.0, 9.226e-08, 0.0, -1.0, -3.174e-08, 0.0, -1.0, 9.226e-08, 0.0, -1.0, -1.494e-07, 0.0, -1.0, 1.147e-06, 0.0, -1.0, 1.0, 0.0, 0.0, 1.0, 0.0, 0.0, 1.0, 0.0, 0.0, 1.0, 0.0, 0.0, 1.0, 0.0, 0.0, 1.0, 0.0, 0.0, 0.9659, 0.2588, 0.0, 0.9659, 0.2588, 0.0, 0.9659, 0.2588, 0.0, 0.9659, 0.2588, 0.0, 0.9659, 0.2588, 0.0, 0.9659, 0.2588, 0.0, 0.7071, 0.7071, 0.0, 0.7071, 0.7071, 0.0, 0.7071, 0.7071, 0.0, 0.7071, 0.7071, 0.0, 0.7071, 0.7071, 0.0, 0.7071, 0.7071, 0.0, 0.7071, 0.7071, 0.0, 0.7071, 0.7071, 0.0, 0.7071, 0.7071, 0.0, 0.7071, 0.7071, 0.0, 0.7071, 0.7071, 0.0, 0.7071, 0.7071, 0.0, -0.8944, 0.0, 0.4472, -0.8944, 0.0, 0.4472, -0.8944, 0.0, 0.4472, -0.8944, 0.0, 0.4472, -0.8944, 0.0, 0.4472, -0.8944, 0.0, 0.4472, 0.8944, 0.0, 0.4472, 0.8944, 0.0, 0.4472, 0.8944, 0.0, 0.4472, 0.8944, 0.0, 0.4472, 0.8944, 0.0, 0.4472, 0.8944, 0.0, 0.4472, -2.161e-07, 0.0, 1.0, -3.586e-07, 0.0, 1.0, 1.551e-07, 0.0, 1.0, -2.161e-07, 0.0, 1.0, 1.551e-07, 0.0, 1.0, 3.142e-07, 0.0, 1.0, -0.8944, 0.0, 0.4472, -0.8944, 0.0, 0.4472, -0.8944, 0.0, 0.4472, -0.8944, 0.0, 0.4472, -0.8944, 0.0, 0.4472, -0.8944, 0.0, 0.4472, 0.8944, 0.0, 0.4472, 0.8944, 0.0, 0.4472, 0.8944, 0.0, 0.4472, 0.8944, 0.0, 0.4472, 0.8944, 0.0, 0.4472, 0.8944, 0.0, 0.4472, 4.114e-07, 0.0, 1.0, 2.579e-07, 0.0, 1.0, -5.425e-08, 0.0, 1.0, 2.579e-07, 0.0, 1.0, -1.8e-07, 0.0, 1.0, -5.425e-08, 0.0, 1.0, -0.8944, 0.0, 0.4472, -0.8944, 0.0, 0.4472, -0.8944, 0.0, 0.4472, -0.8944, 0.0, 0.4472, -0.8944, 0.0, 0.4472, -0.8944, 0.0, 0.4472, 0.8944, 0.0, 0.4472, 0.8944, 0.0, 0.4472, 0.8944, 0.0, 0.4472, 0.8944, 0.0, 0.4472, 0.8944, 0.0, 0.4472, 0.8944, 0.0, 0.4472, 1.832e-07, 0.0, 1.0, 3.032e-07, 0.0, 1.0, 9.794e-08, 0.0, 1.0, 2.556e-08, 0.0, 1.0, 9.794e-08, 0.0, 1.0, 0.0, 0.0, 1.0, 2.556e-08, 0.0, 1.0, 1.832e-07, 0.0, 1.0, 9.794e-08, 0.0, 1.0, -0.9659, 0.2588, 0.0, -0.9659, 0.2588, 0.0, -0.9659, 0.2588, 0.0, -0.9659, 0.2588, 0.0, -0.9659, 0.2588, 0.0, -0.9659, 0.2588, 0.0, 0.0, 0.0, -1.0, 0.0, 0.0, -1.0, 0.0, 0.0, -1.0, 0.0, 0.0, -1.0, 0.0, 0.0, -1.0, 0.0, 0.0, -1.0, 0.0, 0.0, -1.0, 0.0, 0.0, -1.0, 0.0, 0.0, -1.0, 0.8944, 0.0, -0.4472, 0.8944, 0.0, -0.4472, 0.8944, 0.0, -0.4472, 0.8944, 0.0, -0.4472, 0.8944, 0.0, -0.4472, 0.8944, 0.0, -0.4472, -0.8944, 0.0, -0.4472, -0.8944, 0.0, -0.4472, -0.8944, 0.0, -0.4472, -0.8944, 0.0, -0.4472, -0.8944, 0.0, -0.4472, -0.8944, 0.0, -0.4472, 7.106e-08, 0.0, -1.0, 0.0, 0.0, -1.0, 2.475e-07, 0.0, -1.0, 7.106e-08, 0.0, -1.0, 2.475e-07, 0.0, -1.0, 3.343e-07, 0.0, -1.0, 0.8944, 0.0, -0.4472, 0.8944, 0.0, -0.4472, 0.8944, 0.0, -0.4472, 0.8944, 0.0, -0.4472, 0.8944, 0.0, -0.4472, 0.8944, 0.0, -0.4472, -0.8944, 0.0, -0.4472, -0.8944, 0.0, -0.4472, -0.8944, 0.0, -0.4472, -0.8944, 0.0, -0.4472, -0.8944, 0.0, -0.4472, -0.8944, 0.0, -0.4472, 3.867e-07, 0.0, -1.0, 1.681e-07, 0.0, -1.0, -3.421e-07, 0.0, -1.0, 1.681e-07, 0.0, -1.0, -5.379e-07, 0.0, -1.0, -3.421e-07, 0.0, -1.0, 0.8944, 0.0, -0.4472, 0.8944, 0.0, -0.4472, 0.8944, 0.0, -0.4472, 0.8944, 0.0, -0.4472, 0.8944, 0.0, -0.4472, 0.8944, 0.0, -0.4472, -1.0, 0.0, 0.0, -1.0, 0.0, 0.0, -1.0, 0.0, 0.0, -1.0, 0.0, 0.0, -1.0, 0.0, 0.0, -1.0, 0.0, 0.0, -0.7071, 0.7071, 0.0, -0.7071, 0.7071, 0.0, -0.7071, 0.7071, 0.0, -0.7071, 0.7071, 0.0, -0.7071, 0.7071, 0.0, -0.7071, 0.7071, 0.0, -0.7071, 0.7071, 0.0, -0.7071, 0.7071, 0.0, -0.7071, 0.7071, 0.0, -0.7071, 0.7071, 0.0, -0.7071, 0.7071, 0.0, -0.7071, 0.7071, 0.0, -0.2588, 0.9659, 1.328e-07, -0.2588, 0.9659, 0.0, -0.2588, 0.9659, 0.0, -0.2588, 0.9659, 1.328e-07, -0.2588, 0.9659, -1.879e-06, -0.2588, 0.9659, -4.113e-07, -0.2588, 0.9659, -1.879e-06, -0.2588, 0.9659, -6.58e-06, -0.2588, 0.9659, -4.113e-07, -0.2588, 0.9659, 6.432e-07, -0.2588, 0.9659, 0.0, -0.2588, 0.9659, -1.879e-06, -0.2588, 0.9659, 1.328e-07, -0.2588, 0.9659, 6.432e-07, -0.2588, 0.9659, -1.879e-06, -0.2588, 0.9659, 1.328e-07, -0.2588, 0.9659, 0.0, -0.2588, 0.9659, 6.432e-07, 0.2588, 0.9659, -2.797e-06, 0.2588, 0.9659, 0.0, 0.2588, 0.9659, 2.939e-06, 0.2588, 0.9659, -5.661e-07, 0.2588, 0.9659, 2.939e-06, 0.2588, 0.9659, 5.794e-06, 0.2588, 0.9659, 5.794e-06, 0.2588, 0.9659, 2.331e-07, 0.2588, 0.9659, -2.449e-07, 0.2588, 0.9659, 2.331e-07, 0.2588, 0.9659, 0.0, 0.2588, 0.9659, -2.449e-07, 0.2588, 0.9659, 5.794e-06, 0.2588, 0.9659, -2.449e-07, 0.2588, 0.9659, -5.661e-07, 0.2588, 0.9659, -5.661e-07, 0.2588, 0.9659, -2.797e-06, 0.2588, 0.9659, 2.939e-06, -0.8944, 0.0, -0.4472, -0.8944, 0.0, -0.4472, -0.8944, 0.0, -0.4472, -0.8944, 0.0, -0.4472, -0.8944, 0.0, -0.4472, -0.8944, 0.0, -0.4472, -0.07044, -0.9975, 6.607e-07, -0.07044, -0.9975, 4.247e-06, -0.07044, -0.9975, 6.836e-07, -0.07044, -0.9975, -1.357e-06, -0.07044, -0.9975, 6.836e-07, -0.07044, -0.9975, 0.0, -0.07043, -0.9975, 1.259e-07, -0.07044, -0.9975, -1.39e-06, -0.07044, -0.9975, -1.357e-06, -0.07043, -0.9975, 1.259e-07, -0.07044, -0.9975, 0.0, -0.07044, -0.9975, -1.39e-06, -0.07044, -0.9975, 4.128e-07, -0.07043, -0.9975, 0.0, -0.07043, -0.9975, 1.259e-07, -0.07043, -0.9975, 0.0, -0.07044, -0.9975, 3.586e-07, -0.07043, -0.9975, 1.259e-07, -0.07044, -0.9975, 3.586e-07, -0.07044, -0.9975, 5.705e-07, -0.07044, -0.9975, -4.225e-07, -0.07044, -0.9975, 5.705e-07, -0.07044, -0.9975, -1.932e-06, -0.07044, -0.9975, -4.225e-07, -0.07044, -0.9975, 5.705e-07, -0.07043, -0.9975, 0.0, -0.07044, -0.9975, -1.932e-06, -0.07044, -0.9975, 5.705e-07, -0.07043, -0.9975, 0.0, -0.07043, -0.9975, 0.0, -0.07043, -0.9975, 0.0, -0.07044, -0.9975, 0.0, -0.07043, -0.9975, 0.0, -0.07043, -0.9975, 0.0, -0.07044, -0.9975, 0.0, -0.07044, -0.9975, 0.0, -0.07044, -0.9975, 5.705e-07, -0.07043, -0.9975, 0.0, -0.07043, -0.9975, 0.0, -0.07044, -0.9975, 3.586e-07, -0.07044, -0.9975, 5.521e-06, -0.07044, -0.9975, 5.705e-07, -0.07044, -0.9975, 3.586e-07, -0.07044, -0.9975, -4.225e-07, -0.07043, -0.9975, 1.259e-07, -0.07044, -0.9975, -1.357e-06, -0.07044, -0.9975, 4.128e-07, -0.07043, -0.9975, 1.259e-07, -0.07044, -0.9975, -1.357e-06, -0.07044, -0.9975, 0.0, -0.07044, -0.9975, 4.128e-07, -0.07044, -0.9975, -1.357e-06, -0.07044, -0.9975, -6.795e-06, -0.07044, -0.9975, -1.057e-06, -0.07044, -0.9975, -1.357e-06, -0.07044, -0.9975, 6.607e-07, -0.07044, -0.9975, 6.836e-07, -0.07044, -0.9975, -1.357e-06, -0.07044, -0.9975, -1.057e-06, -0.07044, -0.9975, 6.607e-07, -1.0, 0.0, 0.0, -1.0, 0.0, 0.0, -1.0, 0.0, 0.0, -1.0, 0.0, 0.0, -1.0, 0.0, 0.0, -1.0, 0.0, 0.0, -0.07125, 0.9975, 1.094e-06, -0.07125, 0.9975, 6.795e-06, -0.07125, 0.9975, 1.057e-06, -0.07125, 0.9975, 1.057e-06, -0.07125, 0.9975, -9.248e-07, -0.07125, 0.9975, -7.172e-07, -0.07125, 0.9975, -2.34e-07, -0.07125, 0.9975, -7.172e-07, -0.07125, 0.9975, 4.191e-07, -0.07125, 0.9975, 4.191e-07, -0.07125, 0.9975, -4.247e-06, -0.07125, 0.9975, -2.34e-07, -0.07125, 0.9975, -2.34e-07, -0.07125, 0.9975, 0.0, -0.07125, 0.9975, 1.268e-06, -0.07125, 0.9975, -2.34e-07, -0.07125, 0.9975, 0.0, -0.07125, 0.9975, 0.0, -0.07125, 0.9975, -1.32e-07, -0.07125, 0.9975, -1.356e-07, -0.07125, 0.9975, 0.0, -0.07125, 0.9975, -6.038e-07, -0.07125, 0.9975, 0.0, -0.07125, 0.9975, -1.356e-07, -0.07125, 0.9975, 0.0, -0.07125, 0.9975, 0.0, -0.07125, 0.9975, -1.356e-07, -0.07125, 0.9975, 0.0, -0.07125, 0.9975, 0.0, -0.07125, 0.9975, 0.0, -0.07125, 0.9975, 0.0, -0.07125, 0.9975, 0.0, -0.07125, 0.9975, 0.0, -0.07125, 0.9975, 0.0, -0.07125, 0.9975, 0.0, -0.07125, 0.9975, -1.356e-07, -0.07125, 0.9975, -1.32e-07, -0.07125, 0.9975, -6.038e-07, -0.07125, 0.9975, -1.356e-07, -0.07125, 0.9975, -1.356e-07, -0.07125, 0.9975, 0.0, -0.07125, 0.9975, 0.0, -0.07125, 0.9975, -2.34e-07, -0.07125, 0.9975, -1.32e-07, -0.07125, 0.9975, 0.0, -0.07125, 0.9975, -2.34e-07, -0.07125, 0.9975, 1.268e-06, -0.07125, 0.9975, -7.172e-07, -0.07125, 0.9975, 1.268e-06, -0.07125, 0.9975, -2.415e-07, -0.07125, 0.9975, -7.172e-07, -0.07125, 0.9975, -9.248e-07, -0.07125, 0.9975, -5.945e-06, -0.07125, 0.9975, -7.172e-07, -0.07125, 0.9975, -2.415e-07, -0.07125, 0.9975, 1.094e-06, -0.07125, 0.9975, -7.172e-07, -0.07125, 0.9975, 1.094e-06, -0.07125, 0.9975, 1.057e-06, -0.07125, 0.9975, -7.172e-07, 0.8944, 0.0, -0.4472, 0.8944, 0.0, -0.4472, 0.8944, 0.0, -0.4472, 0.8944, 0.0, -0.4472, 0.8944, 0.0, -0.4472, 0.8944, 0.0, -0.4472, -0.8944, 0.0, -0.4472, -0.8944, 0.0, -0.4472, -0.8944, 0.0, -0.4472, -0.8944, 0.0, -0.4472, -0.8944, 0.0, -0.4472, -0.8944, 0.0, -0.4472, 0.0, 0.0, -1.0, 0.0, 0.0, -1.0, 0.0, 0.0, -1.0, 0.0, 0.0, -1.0, 0.0, 0.0, -1.0, 0.0, 0.0, -1.0, 0.8944, 0.0, -0.4472, 0.8944, 0.0, -0.4472, 0.8944, 0.0, -0.4472, 0.8944, 0.0, -0.4472, 0.8944, 0.0, -0.4472, 0.8944, 0.0, -0.4472, -0.8944, 0.0, 0.4472, -0.8944, 0.0, 0.4472, -0.8944, 0.0, 0.4472, -0.8944, 0.0, 0.4472, -0.8944, 0.0, 0.4472, -0.8944, 0.0, 0.4472, 0.8944, 0.0, 0.4472, 0.8944, 0.0, 0.4472, 0.8944, 0.0, 0.4472, 0.8944, 0.0, 0.4472, 0.8944, 0.0, 0.4472, 0.8944, 0.0, 0.4472, 0.0, 0.0, 1.0, -2.805e-08, 0.0, 1.0, -8.636e-08, 0.0, 1.0, -2.805e-08, 0.0, 1.0, -1.171e-07, 0.0, 1.0, -8.636e-08, 0.0, 1.0, -0.8944, 0.0, 0.4472, -0.8944, 0.0, 0.4472, -0.8944, 0.0, 0.4472, -0.8944, 0.0, 0.4472, -0.8944, 0.0, 0.4472, -0.8944, 0.0, 0.4472, 0.8944, 0.0, 0.4472, 0.8944, 0.0, 0.4472, 0.8944, 0.0, 0.4472, 0.8944, 0.0, 0.4472, 0.8944, 0.0, 0.4472, 0.8944, 0.0, 0.4472, 0.0, 0.0, 1.0, 2.564e-08, 0.0, 1.0, 6.842e-08, 0.0, 1.0, 2.564e-08, 0.0, 1.0, 9.184e-08, 0.0, 1.0, 6.842e-08, 0.0, 1.0, -0.8944, 0.0, 0.4472, -0.8944, 0.0, 0.4472, -0.8944, 0.0, 0.4472, -0.8944, 0.0, 0.4472, -0.8944, 0.0, 0.4472, -0.8944, 0.0, 0.4472, 0.8944, 0.0, 0.4472, 0.8944, 0.0, 0.4472, 0.8944, 0.0, 0.4472, 0.8944, 0.0, 0.4472, 0.8944, 0.0, 0.4472, 0.8944, 0.0, 0.4472, 0.0, 0.0, 1.0, 4.106e-08, 0.0, 1.0, 9.674e-08, 0.0, 1.0, 4.106e-08, 0.0, 1.0, 1.417e-07, 0.0, 1.0, 9.674e-08, 0.0, 1.0, -1.0, 0.0, 0.0, -1.0, 0.0, 0.0, -1.0, 0.0, 0.0, -1.0, 0.0, 0.0, -1.0, 0.0, 0.0, -1.0, 0.0, 0.0, 0.0, 0.0, -1.0, 0.0, 0.0, -1.0, 0.0, 0.0, -1.0, 0.0, 0.0, -1.0, 0.0, 0.0, -1.0, 0.0, 0.0, -1.0, 0.8944, 0.0, -0.4472, 0.8944, 0.0, -0.4472, 0.8944, 0.0, -0.4472, 0.8944, 0.0, -0.4472, 0.8944, 0.0, -0.4472, 0.8944, 0.0, -0.4472, -0.8944, 0.0, -0.4472, -0.8944, 0.0, -0.4472, -0.8944, 0.0, -0.4472, -0.8944, 0.0, -0.4472, -0.8944, 0.0, -0.4472, -0.8944, 0.0, -0.4472, -3.208e-08, 0.0, -1.0, 0.0, 0.0, -1.0, -9.068e-08, 0.0, -1.0, -3.208e-08, 0.0, -1.0, -9.068e-08, 0.0, -1.0, -1.258e-07, 0.0, -1.0, -0.8944, 0.0, -0.4472, -0.8944, 0.0, -0.4472, -0.8944, 0.0, -0.4472, -0.8944, 0.0, -0.4472, -0.8944, 0.0, -0.4472, -0.8944, 0.0, -0.4472, -0.07044, -0.9975, -2.643e-07, -0.07043, -0.9975, -1.699e-06, -0.07044, -0.9975, -2.734e-07, -0.07044, -0.9975, -1.553e-07, -0.07044, -0.9975, -2.734e-07, -0.07044, -0.9975, 0.0, -0.07044, -0.9975, 2.005e-07, -0.07044, -0.9975, -2.259e-06, -0.07044, -0.9975, -1.553e-07, -0.07044, -0.9975, 2.005e-07, -0.07044, -0.9975, 0.0, -0.07044, -0.9975, -2.259e-06, -0.07044, -0.9975, 6.605e-07, -0.07044, -0.9975, 0.0, -0.07044, -0.9975, 2.005e-07, -0.07044, -0.9975, 0.0, -0.07044, -0.9975, 1.98e-07, -0.07044, -0.9975, 2.005e-07, -0.07044, -0.9975, 1.98e-07, -0.07044, -0.9975, -4.147e-07, -0.07044, -0.9975, -2.207e-07, -0.07044, -0.9975, -4.147e-07, -0.07043, -0.9975, -3.398e-06, -0.07044, -0.9975, -2.207e-07, -0.07044, -0.9975, 9.057e-07, -0.07044, -0.9975, 0.0, -0.07044, -0.9975, -4.147e-07, -0.07044, -0.9975, 0.0, -0.07044, -0.9975, 0.0, -0.07044, -0.9975, -4.147e-07, -0.07044, -0.9975, 0.0, -0.07044, -0.9975, 0.0, -0.07044, -0.9975, 0.0, -0.07044, -0.9975, 0.0, -0.07044, -0.9975, 0.0, -0.07044, -0.9975, 0.0, -0.07044, -0.9975, 0.0, -0.07044, -0.9975, 0.0, -0.07044, -0.9975, -4.147e-07, -0.07044, -0.9975, 1.98e-07, -0.07044, -0.9975, 9.057e-07, -0.07044, -0.9975, -4.147e-07, -0.07044, -0.9975, 1.98e-07, -0.07044, -0.9975, -2.207e-07, -0.07044, -0.9975, 2.005e-07, -0.07044, -0.9975, -1.553e-07, -0.07044, -0.9975, 6.605e-07, -0.07044, -0.9975, 2.005e-07, -0.07044, -0.9975, -1.553e-07, -0.07044, -0.9975, 0.0, -0.07044, -0.9975, 6.605e-07, -0.07044, -0.9975, -1.553e-07, -0.07043, -0.9975, 1.699e-06, -0.07044, -0.9975, 2.643e-07, -0.07044, -0.9975, -1.553e-07, -0.07044, -0.9975, -2.643e-07, -0.07044, -0.9975, -2.734e-07, -0.07044, -0.9975, -1.553e-07, -0.07044, -0.9975, 2.643e-07, -0.07044, -0.9975, -2.643e-07, -1.0, 0.0, 0.0, -1.0, 0.0, 0.0, -1.0, 0.0, 0.0, -1.0, 0.0, 0.0, -1.0, 0.0, 0.0, -1.0, 0.0, 0.0, 8.816e-07, 0.0, 1.0, 0.0, 0.0, 1.0, 0.0, 0.0, 1.0, 1.788e-07, 0.0, 1.0, 8.816e-07, 0.0, 1.0, 9.663e-08, 0.0, 1.0, 1.788e-07, 0.0, 1.0, 9.663e-08, 0.0, 1.0, 1.048e-07, 0.0, 1.0, 1.048e-07, 0.0, 1.0, 9.095e-08, 0.0, 1.0, 3.819e-07, 0.0, 1.0, 2.149e-07, 0.0, 1.0, 3.246e-07, 0.0, 1.0, 9.095e-08, 0.0, 1.0, 1.048e-07, 0.0, 1.0, 2.149e-07, 0.0, 1.0, 9.095e-08, 0.0, 1.0, 1.048e-07, 0.0, 1.0, 3.8e-07, 0.0, 1.0, 2.149e-07, 0.0, 1.0, 1.048e-07, 0.0, 1.0, 3.819e-07, 0.0, 1.0, 1.788e-07, 0.0, 1.0, 3.819e-07, 0.0, 1.0, 2.883e-08, 0.0, 1.0, 1.788e-07, 0.0, 1.0, 2.883e-08, 0.0, 1.0, 2.432e-07, 0.0, 1.0, 1.788e-07, 0.0, 1.0, 8.816e-07, 0.0, 1.0, 0.0, 0.0, 1.0, 9.663e-08, 0.0, 1.0, -0.8944, 0.0, 0.4472, -0.8944, 0.0, 0.4472, -0.8944, 0.0, 0.4472, -0.8944, 0.0, 0.4472, -0.8944, 0.0, 0.4472, -0.8944, 0.0, 0.4472, 0.8944, 0.0, 0.4472, 0.8944, 0.0, 0.4472, 0.8944, 0.0, 0.4472, 0.8944, 0.0, 0.4472, 0.8944, 0.0, 0.4472, 0.8944, 0.0, 0.4472, 0.0, 0.0, 1.0, 0.0, 0.0, 1.0, 0.0, 0.0, 1.0, 0.0, 0.0, 1.0, 0.0, 0.0, 1.0, 0.0, 0.0, 1.0, -0.8944, 0.0, 0.4472, -0.8944, 0.0, 0.4472, -0.8944, 0.0, 0.4472, -0.8944, 0.0, 0.4472, -0.8944, 0.0, 0.4472, -0.8944, 0.0, 0.4472, 0.8944, 0.0, 0.4472, 0.8944, 0.0, 0.4472, 0.8944, 0.0, 0.4472, 0.8944, 0.0, 0.4472, 0.8944, 0.0, 0.4472, 0.8944, 0.0, 0.4472, 0.0, 0.0, 1.0, 2.028e-08, 0.0, 1.0, 2.729e-08, 0.0, 1.0, 2.028e-08, 0.0, 1.0, 4.669e-08, 0.0, 1.0, 2.729e-08, 0.0, 1.0, -0.8944, 0.0, 0.4472, -0.8944, 0.0, 0.4472, -0.8944, 0.0, 0.4472, -0.8944, 0.0, 0.4472, -0.8944, 0.0, 0.4472, -0.8944, 0.0, 0.4472, -1.113e-08, 0.0, -1.0, 0.0, 0.0, -1.0, -1.259e-08, 0.0, -1.0, -1.113e-08, 0.0, -1.0, -1.259e-08, 0.0, -1.0, -2.325e-08, 0.0, -1.0, 0.8944, 0.0, -0.4472, 0.8944, 0.0, -0.4472, 0.8944, 0.0, -0.4472, 0.8944, 0.0, -0.4472, 0.8944, 0.0, -0.4472, 0.8944, 0.0, -0.4472, -0.8944, 0.0, -0.4472, -0.8944, 0.0, -0.4472, -0.8944, 0.0, -0.4472, -0.8944, 0.0, -0.4472, -0.8944, 0.0, -0.4472, -0.8944, 0.0, -0.4472, 0.0, 0.0, -1.0, 0.0, 0.0, -1.0, 0.0, 0.0, -1.0, 0.0, 0.0, -1.0, 0.0, 0.0, -1.0, 0.0, 0.0, -1.0, 0.8944, 0.0, 0.4472, 0.8944, 0.0, 0.4472, 0.8944, 0.0, 0.4472, 0.8944, 0.0, 0.4472, 0.8944, 0.0, 0.4472, 0.8944, 0.0, 0.4472, 0.0, -1.0, 0.0, 0.0, -1.0, 0.0, 0.0, -1.0, 0.0, 0.0, -1.0, 0.0, 0.0, -1.0, 0.0, 0.0, -1.0, 0.0, 0.0, -1.0, 0.0, 0.0, -1.0, 0.0, 0.0, -1.0, 0.0, 0.0, -1.0, 0.0, 0.0, -1.0, 0.0, 0.0, -1.0, 0.0, 0.0, -1.0, 0.0, 0.0, -1.0, 0.0, 0.0, -1.0, 0.0, 0.0, -1.0, 0.0, 0.0, -1.0, 0.0, 0.0, -1.0, 0.0, 0.0, -1.0, 0.0, 0.0, -1.0, 0.0, 0.0, -1.0, 0.0, 0.0, -1.0, 0.0, 0.0, -1.0, 0.0, 0.0, -1.0, 0.0, 0.0, -1.0, 0.0, 0.0, -1.0, 0.0, 0.0, -1.0, 0.0, 0.0, -1.0, 0.0, 0.0, -1.0, 0.0, 0.0, -1.0, 0.0, 0.0, -1.0, 0.0, 0.0, -1.0, 0.0, 0.0, -1.0, 0.0, 0.0, -1.0, 0.0, 0.0, -1.0, 0.0, 0.0, -1.0, 0.0, 0.0, -1.0, 0.0, 0.0, -1.0, 0.0, 0.0, -1.0, 0.0, 0.0, -1.0, 0.0, 0.0, -1.0, 0.0, 0.0, -1.0, 0.0, 0.0, -1.0, 0.0, 0.0, -1.0, 0.0, 0.0, -1.0, 0.0, 0.0, -1.0, 0.0, 0.0, -1.0, 0.0, 0.0, -1.0, 0.0, 0.0, -1.0, 0.0, 0.0, -1.0, 0.0, 0.0, -1.0, 0.0, 0.0, -1.0, 0.0, 0.0, -1.0, 0.0, 0.0, -1.0, 0.0, 0.0, -1.0, 0.0, 0.0, -1.0, 0.0, 0.0, -1.0, 0.0, 0.0, -1.0, 0.0, 0.0, -1.0, 0.0, 0.0, -1.0, 0.0, -1.0, 0.0, 0.0, -1.0, 0.0, 0.0, -1.0, 0.0, 0.0, -1.0, 0.0, 0.0, -1.0, 0.0, 0.0, -1.0, 0.0, 0.0])] * 3)])

# ---- objects
ob_camera = bpy.data.objects.new('Camera', cam_camera)
ob_light = bpy.data.objects.new('Light', light_light)
ob_plane = bpy.data.objects.new('Plane', me_plane)
ob_object1_002 = bpy.data.objects.new('object1.002', me_object1_002)
ob_object2_002 = bpy.data.objects.new('object2.002', me_object2_002)
ob_object3_002 = bpy.data.objects.new('object3.002', me_object3_002)
ob_object4_002 = bpy.data.objects.new('object4.002', me_object4_002)
ob_object5_002 = bpy.data.objects.new('object5.002', me_object5_002)
ob_object6_002 = bpy.data.objects.new('object6.002', me_object6_002)

# ---- transforms, parenting, visibility, modifiers, constraints
ob_camera.location = (7.359, -6.926, 4.958)
ob_camera.rotation_euler = (1.109, 0.0, 0.8149)
ob_camera.lock_rotations_4d = False
ob_camera.empty_display_type = 'ARROWS'
ob_camera.color = (0.0, 0.0, 0.0, 0.0)
ob_camera.display_type = 'WIRE'
ob_camera.lineart.crease_threshold = 0.0
ob_light.location = (4.076, 1.005, 5.904)
ob_light.rotation_euler = (0.6503, 0.05522, 1.866)
ob_light.lock_rotations_4d = False
ob_light.empty_display_type = 'ARROWS'
ob_light.color = (0.0, 0.0, 0.0, 0.0)
ob_light.lineart.crease_threshold = 0.0
ob_plane.location = (0.0, 0.0, 0.0)
ob_plane.rotation_euler = (1.571, 3.142, 0.0)
ob_object1_002.location = (-0.625, -0.625, -1.0)
ob_object1_002.rotation_euler = (1.571, -0.0, 0.0)
ob_object1_002.scale = (1.25, 1.25, 1.25)
ob_object2_002.location = (-0.625, -0.625, -1.0)
ob_object2_002.rotation_euler = (1.571, -0.0, 0.0)
ob_object2_002.scale = (1.25, 1.25, 1.25)
ob_object3_002.location = (-0.625, -0.625, -1.0)
ob_object3_002.rotation_euler = (1.571, -0.0, 0.0)
ob_object3_002.scale = (1.25, 1.25, 1.25)
ob_object4_002.location = (-0.625, -0.625, -1.0)
ob_object4_002.rotation_euler = (1.571, -0.0, 0.0)
ob_object4_002.scale = (1.25, 1.25, 1.25)
ob_object5_002.location = (-0.625, -0.625, -1.0)
ob_object5_002.rotation_euler = (1.571, -0.0, 0.0)
ob_object5_002.scale = (1.25, 1.25, 1.25)
ob_object6_002.location = (-0.625, -0.625, -1.0)
ob_object6_002.rotation_euler = (1.571, -0.0, 0.0)
ob_object6_002.scale = (1.25, 1.25, 1.25)

# ---- collection membership
scene.collection.objects.link(ob_camera)
scene.collection.objects.link(ob_light)
col_plane.objects.link(ob_plane)
col_door.objects.link(ob_object1_002)
col_door.objects.link(ob_object2_002)
col_door.objects.link(ob_object3_002)
col_door.objects.link(ob_object4_002)
col_door.objects.link(ob_object5_002)
col_door.objects.link(ob_object6_002)

# ---- scene / render settings (as saved in the file)
scene.camera = ob_camera
scene.frame_start = 1; scene.frame_end = 250; scene.frame_set(1)
scene.render.engine = 'BLENDER_EEVEE_NEXT'
scene.cycles.use_denoising = False
scene.cycles.samples = 128
scene.cycles.sampling_pattern = 'TABULATED_SOBOL'
scene.cycles.use_adaptive_sampling = False
scene.cycles.use_light_tree = False
scene.view_settings.view_transform = 'Filmic'
bpy.context.view_layer.update()
